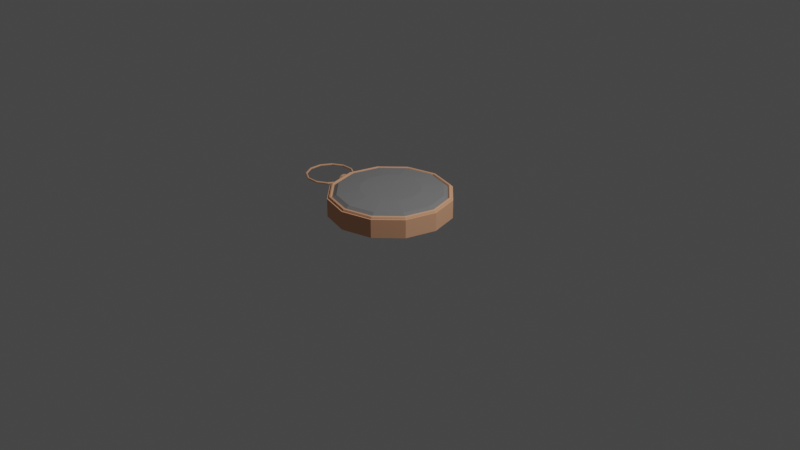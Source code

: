 # Source: Compass.blend  (saved by Blender 3.0.42; exported with 4.5.12 LTS)
import bpy
from mathutils import Matrix  # noqa: F401  (used for matrix-valued properties, if any)

bpy.ops.wm.read_factory_settings(use_empty=True)
scene = bpy.context.scene
scene.name = 'Scene'

# ---- collections
col_collection = bpy.data.collections.new('Collection'); scene.collection.children.link(col_collection)
col_compass = bpy.data.collections.new('Compass'); col_collection.children.link(col_compass)

# ---- materials (node trees are filled in below, after node groups)
mat_brass = bpy.data.materials.new('Brass')
mat_brass.alpha_threshold = 0.0
mat_brass.use_transparent_shadow = False
mat_brass.diffuse_color = (0.8, 0.4208, 0.2511, 1.0)
mat_brass.metallic = 0.5
mat_brass.line_color = (0.0, 0.0, 0.0, 1.0)
mat_inside = bpy.data.materials.new('Inside')
mat_inside.use_transparent_shadow = False
mat_inside.diffuse_color = (0.8, 0.7101, 0.5795, 1.0)
mat_middle = bpy.data.materials.new('Middle')
mat_middle.use_transparent_shadow = False
mat_middle.diffuse_color = (0.0, 0.0, 0.0, 1.0)
mat_redarrow = bpy.data.materials.new('RedArrow')
mat_redarrow.use_transparent_shadow = False
mat_redarrow.diffuse_color = (1.0, 0.0, 0.0, 1.0)
mat_redarrow.roughness = 0.5
mat_black = bpy.data.materials.new('Black')
mat_black.use_transparent_shadow = False
mat_black.diffuse_color = (0.0, 0.0, 0.0, 1.0)
mat_glass = bpy.data.materials.new('Glass')
mat_glass.use_transparent_shadow = False
mat_glass.diffuse_color = (0.233, 0.233, 0.233, 0.3)
mat_glass.roughness = 0.0
mat_glass.metallic = 1.0

# ---- node groups
ng_auto_smooth = bpy.data.node_groups.new('Auto Smooth', 'GeometryNodeTree')
_s = ng_auto_smooth.interface.new_socket(name='Geometry', in_out='OUTPUT', socket_type='NodeSocketGeometry')
_s = ng_auto_smooth.interface.new_socket(name='Geometry', in_out='INPUT', socket_type='NodeSocketGeometry')
_s = ng_auto_smooth.interface.new_socket(name='Angle', in_out='INPUT', socket_type='NodeSocketFloat')
_s.subtype = 'ANGLE'
_s.min_value = 0.0
_s.max_value = 3.142
ng_auto_smooth.is_modifier = True
_N = ng_auto_smooth.nodes; _L = ng_auto_smooth.links
n0 = _N.new('NodeGroupOutput'); n0.name = 'Group Output'; n0.location = (480, -100)
n1 = _N.new('NodeGroupInput'); n1.name = 'Group Input'; n1.location = (-420, -300)
n2 = _N.new('NodeGroupInput'); n2.name = 'Group Input.001'; n2.location = (-60, -100)
n3 = _N.new('GeometryNodeSetShadeSmooth'); n3.name = 'Set Shade Smooth'; n3.location = (120, -100)
n3.domain = 'EDGE'
n4 = _N.new('GeometryNodeSetShadeSmooth'); n4.name = 'Set Shade Smooth.001'; n4.location = (300, -100)
n5 = _N.new('GeometryNodeInputMeshEdgeAngle'); n5.name = 'Edge Angle'; n5.location = (-420, -220)
n6 = _N.new('GeometryNodeInputEdgeSmooth'); n6.name = 'Is Edge Smooth'; n6.location = (-60, -160)
n7 = _N.new('GeometryNodeInputShadeSmooth'); n7.name = 'Is Face Smooth'; n7.location = (-240, -340)
n8 = _N.new('FunctionNodeBooleanMath'); n8.name = 'Boolean Math'; n8.location = (-60, -220)
n9 = _N.new('FunctionNodeCompare'); n9.name = 'Compare'; n9.location = (-240, -180)
n9.operation = 'LESS_EQUAL'
_L.new(n5.outputs[0], n9.inputs[0])
_L.new(n4.outputs[0], n0.inputs[0])
_L.new(n1.outputs[1], n9.inputs[1])
_L.new(n9.outputs[0], n8.inputs[0])
_L.new(n7.outputs[0], n8.inputs[1])
_L.new(n2.outputs[0], n3.inputs[0])
_L.new(n6.outputs[0], n3.inputs[1])
_L.new(n3.outputs[0], n4.inputs[0])
_L.new(n8.outputs[0], n3.inputs[2])
n0.is_active_output = True

# ---- material node trees

# ---- world
world_world = bpy.data.worlds.new('World'); scene.world = world_world
world_world.use_nodes = True; world_world.node_tree.nodes.clear()
_N = world_world.node_tree.nodes; _L = world_world.node_tree.links
n0 = _N.new('ShaderNodeOutputWorld'); n0.name = 'World Output'; n0.location = (300, 300)
n1 = _N.new('ShaderNodeBackground'); n1.name = 'Background'; n1.location = (10, 300)
n1.inputs[0].default_value = (0.05088, 0.05088, 0.05088, 1.0)
_L.new(n1.outputs[0], n0.inputs[0])
n0.is_active_output = True
world_world.color = (0.05088, 0.05088, 0.05088)
world_world.use_sun_shadow = False
world_world.sun_shadow_jitter_overblur = 0.0

# ---- cameras
cam_camera = bpy.data.cameras.new('Camera')
cam_camera.clip_end = 100.0
cam_camera.ortho_scale = 7.314

# ---- lights
light_light = bpy.data.lights.new('Light', 'POINT')
light_light.transmission_factor = 0.0
light_light.energy = 1000.0
light_light.shadow_soft_size = 0.1
light_light.shadow_maximum_resolution = 0.006
light_light.use_absolute_resolution = True

# ---- meshes
me_cube = bpy.data.meshes.new('Cube')
me_cube.from_pydata([(-0.7764, 0.4482, 0.0), (-1.0, 1.192e-08, 0.0), (-0.7764, -0.4482, 0.0), (-0.4482, -0.7764, 0.0), (-8.263e-08, -0.8965, 0.0), (0.4482, -0.7764, 0.0), (0.7764, -0.4482, 0.0), (0.8965, -3.892e-08, 0.0), (0.7764, 0.4482, 0.0), (0.4482, 0.7764, 0.0), (3.194e-09, 0.8965, 0.0), (-0.4482, 0.7764, 0.0), (-8.742e-08, -1.0, 0.3), (0.5, -0.866, 0.3), (0.866, -0.5, 0.3), (1.0, -4.371e-08, 0.3), (0.866, 0.5, 0.3), (0.5, 0.866, 0.3), (0.0, 1.0, 0.3), (-0.5, -0.866, 0.3), (-0.866, -0.5, 0.3), (-1.0, 1.192e-08, 0.3), (-0.866, 0.5, 0.3), (-0.5, 0.866, 0.3), (-2.893e-08, -0.04196, 0.3), (0.02098, -0.03634, 0.3), (0.03634, -0.02098, 0.3), (0.04196, 2.114e-09, 0.3), (0.03634, 0.02098, 0.3), (0.02098, 0.03634, 0.3), (2.977e-08, 0.04196, 0.3), (-0.02098, -0.03634, 0.3), (-0.03634, -0.02098, 0.3), (-0.04196, 2.644e-08, 0.3), (-0.03634, 0.02098, 0.3), (-0.02098, 0.03634, 0.3), (-8.659e-08, -0.9763, 0.3), (0.4882, -0.8455, 0.3), (0.8455, -0.4882, 0.3), (0.9763, -4.113e-08, 0.3), (0.8455, 0.4882, 0.3), (0.4882, 0.8455, 0.3), (1.778e-09, 0.9763, 0.3), (-0.4882, -0.8455, 0.3), (-0.8455, -0.4882, 0.3), (-0.9763, 1.287e-08, 0.3), (-0.8455, 0.4882, 0.3), (-0.4882, 0.8455, 0.3), (-8.467e-08, -0.9453, 0.3395), (-8.659e-08, -0.9763, 0.3095), (-8.597e-08, -0.9672, 0.3307), (0.4882, -0.8455, 0.3095), (0.4726, -0.8186, 0.3395), (0.4836, -0.8376, 0.3307), (0.8455, -0.4882, 0.3095), (0.8186, -0.4726, 0.3395), (0.8376, -0.4836, 0.3307), (0.9763, -4.113e-08, 0.3095), (0.9453, -3.969e-08, 0.3395), (0.9672, -4.069e-08, 0.3307), (0.8455, 0.4882, 0.3095), (0.8186, 0.4726, 0.3395), (0.8376, 0.4836, 0.3307), (0.4882, 0.8455, 0.3095), (0.4726, 0.8186, 0.3395), (0.4836, 0.8376, 0.3307), (1.778e-09, 0.9763, 0.3095), (2.258e-09, 0.9453, 0.3395), (1.863e-09, 0.9672, 0.3307), (-0.4726, -0.8186, 0.3395), (-0.4882, -0.8455, 0.3095), (-0.4836, -0.8376, 0.3307), (-0.8186, -0.4726, 0.3395), (-0.8455, -0.4882, 0.3095), (-0.8376, -0.4836, 0.3307), (-0.9453, 1.287e-08, 0.3395), (-0.9763, 1.287e-08, 0.3095), (-0.9672, 1.292e-08, 0.3307), (-0.8186, 0.4726, 0.3395), (-0.8455, 0.4882, 0.3095), (-0.8376, 0.4836, 0.3307), (-0.4726, 0.8186, 0.3395), (-0.4882, 0.8455, 0.3095), (-0.4836, 0.8376, 0.3307), (-5.558e-08, -0.4909, 0.3861), (-8.382e-08, -0.931, 0.3307), (0.2455, -0.4251, 0.3861), (0.4655, -0.8063, 0.3307), (0.4251, -0.2455, 0.3861), (0.8063, -0.4655, 0.3307), (0.4909, -7.473e-09, 0.3861), (0.931, -3.906e-08, 0.3307), (0.4251, 0.2455, 0.3861), (0.8063, 0.4655, 0.3307), (0.2455, 0.4251, 0.3861), (0.4655, 0.8063, 0.3307), (1.032e-08, 0.4909, 0.3861), (2.445e-09, 0.931, 0.3307), (-0.2455, -0.4251, 0.3861), (-0.4655, -0.8063, 0.3307), (-0.4251, -0.2455, 0.3861), (-0.8063, -0.4655, 0.3307), (-0.4909, 1.846e-08, 0.3861), (-0.931, 1.292e-08, 0.3307), (-0.4251, 0.2455, 0.3861), (-0.8063, 0.4655, 0.3307), (-0.2455, 0.4251, 0.3861), (-0.4655, 0.8063, 0.3307), (-0.866, -0.5, 0.2), (-0.866, -0.5, 0.1), (-0.8107, -0.3202, 0.0), (-0.9777, -0.08333, 0.0), (-0.9777, -0.08333, 0.3), (-0.9107, -0.3333, 0.3), (-0.9777, 0.08333, 0.0), (-0.8107, 0.3202, 0.0), (-0.9107, 0.3333, 0.3), (-0.9777, 0.08333, 0.3), (-0.866, 0.5, 0.2), (-0.866, 0.5, 0.1), (-1.05, 1.92e-08, 0.074), (-1.05, 0.038, 0.08418), (-1.05, 0.06582, 0.112), (-1.05, 0.038, 0.2158), (-1.05, 0.06582, 0.188), (-1.05, 0.076, 0.15), (-1.05, -0.038, 0.08418), (-1.05, -0.038, 0.2158), (-1.05, 1.034e-08, 0.226), (-1.05, -0.076, 0.15), (-1.05, -0.06582, 0.112), (-1.05, -0.06582, 0.188), (-1.05, 2.004e-08, 0.0512), (-1.05, 0.0494, 0.06444), (-1.05, 0.08556, 0.1006), (-1.05, 0.0494, 0.2356), (-1.05, 0.08556, 0.1994), (-1.05, 0.0988, 0.15), (-1.05, -0.0494, 0.06444), (-1.05, -0.0494, 0.2356), (-1.05, 8.52e-09, 0.2488), (-1.05, -0.0988, 0.15), (-1.05, -0.08556, 0.1006), (-1.05, -0.08556, 0.1994), (-1.157, 1.363e-08, 0.15), (-1.157, -0.04585, 0.15), (-1.157, 0.04585, 0.15), (-1.157, 1.783e-08, 0.08529), (-1.128, 2.004e-08, 0.0512), (-1.149, 1.932e-08, 0.06118), (-1.128, 0.0494, 0.06444), (-1.157, 0.048, 0.09829), (-1.149, 0.04899, 0.07435), (-1.157, 0.05675, 0.1073), (-1.128, 0.08556, 0.1006), (-1.149, 0.07712, 0.1026), (-1.157, 0.048, 0.2017), (-1.128, 0.0494, 0.2356), (-1.149, 0.04899, 0.2256), (-1.157, 0.05675, 0.1927), (-1.128, 0.08556, 0.1994), (-1.149, 0.07712, 0.1974), (-1.157, 0.06819, 0.15), (-1.128, 0.0988, 0.15), (-1.149, 0.08983, 0.15), (-1.128, -0.0494, 0.06444), (-1.157, -0.048, 0.09829), (-1.149, -0.04899, 0.07435), (-1.157, -0.048, 0.2017), (-1.128, -0.0494, 0.2356), (-1.149, -0.04899, 0.2256), (-1.128, 8.52e-09, 0.2488), (-1.157, 1.028e-08, 0.2147), (-1.149, 9.022e-09, 0.2388), (-1.128, -0.0988, 0.15), (-1.157, -0.06819, 0.15), (-1.149, -0.08983, 0.15), (-1.157, -0.05675, 0.1073), (-1.128, -0.08556, 0.1006), (-1.149, -0.07712, 0.1026), (-1.157, -0.05675, 0.1927), (-1.128, -0.08556, 0.1994), (-1.149, -0.07712, 0.1974), (-1.05, -0.09439, 0.1335), (-1.05, -0.08997, 0.1171), (-1.05, -0.08997, 0.1829), (-1.05, -0.09439, 0.1665), (-1.128, -0.08997, 0.1171), (-1.128, -0.09439, 0.1335), (-1.128, -0.09439, 0.1665), (-1.128, -0.08997, 0.1829), (-1.076, -0.08556, 0.1006), (-1.102, -0.08556, 0.1006), (-1.102, -0.08556, 0.1994), (-1.076, -0.08556, 0.1994), (-1.072, -0.0988, 0.15), (-1.106, -0.0988, 0.15), (-1.08, -0.09586, 0.1353), (-1.097, -0.09586, 0.1353), (-1.08, -0.09586, 0.1647), (-1.097, -0.09586, 0.1647), (-1.05, 0.09439, 0.1335), (-1.05, 0.08997, 0.1171), (-1.05, 0.08997, 0.1829), (-1.05, 0.09439, 0.1665), (-1.128, 0.09439, 0.1335), (-1.128, 0.08997, 0.1171), (-1.128, 0.08997, 0.1829), (-1.128, 0.09439, 0.1665), (-1.102, 0.08556, 0.1006), (-1.076, 0.08556, 0.1006), (-1.106, 0.0988, 0.15), (-1.072, 0.0988, 0.15), (-1.076, 0.08556, 0.1994), (-1.102, 0.08556, 0.1994), (-1.089, -0.09586, 0.133), (-1.08, 0.09586, 0.1647), (-1.097, 0.09586, 0.1647), (-1.08, 0.09586, 0.1353), (-1.097, 0.09586, 0.1353), (-1.074, -0.09659, 0.1415), (-1.104, -0.09659, 0.1415), (-1.089, -0.09586, 0.167), (-1.074, -0.09659, 0.1585), (-1.104, -0.09659, 0.1585), (-1.089, 0.09586, 0.167), (-1.074, 0.09659, 0.1585), (-1.104, 0.09659, 0.1585), (-1.089, 0.09586, 0.133), (-1.074, 0.09659, 0.1415), (-1.104, 0.09659, 0.1415), (-8.323e-08, -0.9219, 0.3), (0.461, -0.7984, 0.3), (0.7984, -0.461, 0.3), (0.9219, -3.861e-08, 0.3), (0.7984, 0.461, 0.3), (0.461, 0.7984, 0.3), (2.617e-09, 0.9219, 0.3), (-0.461, -0.7984, 0.3), (-0.7984, -0.461, 0.3), (-0.9219, 1.287e-08, 0.3), (-0.7984, 0.461, 0.3), (-0.461, 0.7984, 0.3), (0.04196, 2.114e-09, 0.3395), (-0.04196, 2.644e-08, 0.3395), (-2.893e-08, -0.04196, 0.3395), (2.977e-08, 0.04196, 0.3395), (-0.02098, -0.03634, 0.3395), (0.02098, 0.03634, 0.3395), (-0.03634, -0.02098, 0.3395), (0.03634, 0.02098, 0.3395), (0.02098, -0.03634, 0.3395), (-0.02098, 0.03634, 0.3395), (0.03634, -0.02098, 0.3395), (-0.03634, 0.02098, 0.3395), (-0.03634, -0.02098, 0.3264), (-0.03634, -0.02098, 0.3132), (0.02098, -0.03634, 0.3132), (0.02098, -0.03634, 0.3264), (-0.02098, 0.03634, 0.3264), (-0.02098, 0.03634, 0.3132), (0.03634, 0.02098, 0.3132), (0.03634, 0.02098, 0.3264), (-0.02098, -0.03634, 0.3264), (-0.02098, -0.03634, 0.3132), (-2.893e-08, -0.04196, 0.3132), (-2.893e-08, -0.04196, 0.3264), (-0.03634, 0.02098, 0.3264), (-0.03634, 0.02098, 0.3132), (-0.04196, 2.644e-08, 0.3132), (-0.04196, 2.644e-08, 0.3264), (0.03634, -0.02098, 0.3264), (0.03634, -0.02098, 0.3132), (0.04196, 2.114e-09, 0.3132), (0.04196, 2.114e-09, 0.3264), (0.02098, 0.03634, 0.3264), (0.02098, 0.03634, 0.3132), (2.977e-08, 0.04196, 0.3132), (2.977e-08, 0.04196, 0.3264), (0.03634, -0.02098, 0.3395), (-2.893e-08, -0.04196, 0.3395), (-0.03634, -0.02098, 0.3395), (-0.02098, 0.03634, 0.3395), (0.02098, -0.03634, 0.3395), (0.02098, 0.03634, 0.3395), (-0.04196, 2.644e-08, 0.3395), (0.03634, 0.02098, 0.3395), (-0.02098, -0.03634, 0.3395), (0.04196, 2.114e-09, 0.3395), (-2.98e-07, -1.287e-08, 0.3395), (2.977e-08, 0.04196, 0.3395), (-0.03634, 0.02098, 0.3395), (-0.01817, 0.01049, 0.3395), (0.01817, -0.01049, 0.3395), (-0.01049, 0.01817, 0.3395), (0.01049, -0.01817, 0.3395), (0.01817, 0.01049, 0.3395), (-0.01817, -0.01049, 0.3395), (0.01049, 0.01817, 0.3395), (-0.01049, -0.01817, 0.3395), (-1.341e-07, 0.02098, 0.3395), (-1.635e-07, -0.02098, 0.3395), (-0.02098, 6.784e-09, 0.3395), (0.02098, -5.38e-09, 0.3395), (0.2813, -0.4873, 0.3), (-6.547e-08, -0.5627, 0.3), (0.4873, -0.2813, 0.3), (0.5627, -2.089e-08, 0.3), (0.4873, 0.2813, 0.3), (0.2813, 0.4873, 0.3), (1.89e-08, 0.5627, 0.3), (-0.2813, -0.4873, 0.3), (-0.4873, -0.2813, 0.3), (-0.5627, 2.336e-08, 0.3), (-0.4873, 0.2813, 0.3), (-0.2813, 0.4873, 0.3), (-6.377e-08, -0.5696, 0.3), (-7.435e-08, -0.7423, 0.3), (-8.309e-08, -0.8678, 0.3), (-8.155e-08, -0.8776, 0.3), (-0.2848, -0.4933, 0.3), (-0.3667, -0.6351, 0.3), (-0.3711, -0.6428, 0.3), (-0.4339, -0.7516, 0.3), (-0.4388, -0.76, 0.3), (-0.4933, -0.2848, 0.3), (-0.6351, -0.3667, 0.3), (-0.6428, -0.3711, 0.3), (-0.7516, -0.4339, 0.3), (-0.76, -0.4388, 0.3), (-0.5696, 2.02e-08, 0.3), (-0.7423, 1.811e-08, 0.3), (-0.8678, 1.852e-08, 0.3), (-0.8776, 1.515e-08, 0.3), (-0.4933, 0.2848, 0.3), (-0.6351, 0.3667, 0.3), (-0.6428, 0.3711, 0.3), (-0.7516, 0.4339, 0.3), (-0.76, 0.4388, 0.3), (-0.2848, 0.4933, 0.3), (-0.3667, 0.6351, 0.3), (-0.3711, 0.6428, 0.3), (-0.4339, 0.7516, 0.3), (-0.4388, 0.76, 0.3), (0.4388, -0.76, 0.3), (0.4339, -0.7516, 0.3), (0.3711, -0.6428, 0.3), (0.3667, -0.6351, 0.3), (0.2848, -0.4933, 0.3), (0.76, -0.4388, 0.3), (0.7516, -0.4339, 0.3), (0.6428, -0.3711, 0.3), (0.6351, -0.3667, 0.3), (0.4933, -0.2848, 0.3), (0.8776, -3.603e-08, 0.3), (0.8678, -3.457e-08, 0.3), (0.7423, -2.975e-08, 0.3), (0.5696, -2.139e-08, 0.3), (0.76, 0.4388, 0.3), (0.7516, 0.4339, 0.3), (0.6428, 0.3711, 0.3), (0.6351, 0.3667, 0.3), (0.4933, 0.2848, 0.3), (0.4388, 0.76, 0.3), (0.4339, 0.7516, 0.3), (0.3711, 0.6428, 0.3), (0.3667, 0.6351, 0.3), (0.2848, 0.4933, 0.3), (5.599e-09, 0.8776, 0.3), (9.259e-09, 0.8678, 0.3), (1.076e-08, 0.7423, 0.3), (1.366e-08, 0.5696, 0.3), (-0.02088, -0.793, 0.3), (0.02086, -0.793, 0.3), (-1.777e-05, -0.781, 0.3), (0.02088, -0.8171, 0.3), (-0.02086, -0.8171, 0.3), (1.762e-05, -0.8292, 0.3), (-0.793, 0.02086, 0.3), (-0.793, -0.02088, 0.3), (-0.781, -1.767e-05, 0.3), (-0.8171, -0.02086, 0.3), (-0.8171, 0.02088, 0.3), (-0.8292, 1.771e-05, 0.3), (0.8171, 0.02088, 0.3), (0.8171, -0.02086, 0.3), (0.8292, 1.77e-05, 0.3), (0.793, -0.02088, 0.3), (0.793, 0.02086, 0.3), (0.781, -1.769e-05, 0.3), (-0.02086, 0.8171, 0.3), (0.02088, 0.8171, 0.3), (1.77e-05, 0.8292, 0.3), (0.02086, 0.793, 0.3), (-0.02088, 0.793, 0.3), (-1.76e-05, 0.781, 0.3), (-0.5607, -0.03321, 0.3), (-0.5534, -0.03462, 0.3), (-0.03462, 0.5534, 0.3), (-0.03321, 0.5607, 0.3), (0.5534, 0.03462, 0.3), (0.5607, 0.03321, 0.3), (0.03462, -0.5534, 0.3), (0.03321, -0.5607, 0.3), (-0.1445, 0.1445, 0.3), (-0.02866, 0.02866, 0.3), (-0.1445, -0.1445, 0.3), (-0.02866, -0.02866, 0.3), (0.02866, -0.02866, 0.3), (0.1445, -0.1445, 0.3), (0.1445, 0.1445, 0.3), (0.02866, 0.02866, 0.3), (-7.675e-08, -0.7281, 0.3), (-0.001074, -0.7331, 0.3), (-7.686e-08, -0.7344, 0.3), (0.0009658, -0.7331, 0.3), (0.0001888, -0.7324, 0.3), (-0.7281, 2.095e-08, 0.3), (-0.7331, 0.001074, 0.3), (-0.7344, 2.065e-08, 0.3), (-0.7331, -0.0009659, 0.3), (-0.7324, -0.0001889, 0.3), (0.7281, -2.892e-08, 0.3), (0.7331, -0.001074, 0.3), (0.7344, -2.923e-08, 0.3), (0.7331, 0.0009659, 0.3), (0.7324, 0.0001888, 0.3), (1.401e-08, 0.7281, 0.3), (0.001074, 0.7331, 0.3), (1.366e-08, 0.7344, 0.3), (-0.0009659, 0.7331, 0.3), (-0.0001889, 0.7324, 0.3), (0.107, -0.1854, 0.3), (0.1065, -0.1825, 0.3), (0.1053, -0.1824, 0.3), (0.1056, -0.1842, 0.3), (0.1846, -0.1066, 0.3), (0.1819, -0.105, 0.3), (0.1826, -0.1065, 0.3), (0.1838, -0.1066, 0.3), (0.1854, 0.107, 0.3), (0.1825, 0.1065, 0.3), (0.1824, 0.1053, 0.3), (0.1842, 0.1056, 0.3), (0.1066, 0.1846, 0.3), (0.105, 0.1819, 0.3), (0.1065, 0.1826, 0.3), (0.1066, 0.1838, 0.3), (-0.1066, -0.1846, 0.3), (-0.105, -0.1819, 0.3), (-0.1065, -0.1826, 0.3), (-0.1066, -0.1838, 0.3), (-0.1854, -0.107, 0.3), (-0.1825, -0.1065, 0.3), (-0.1824, -0.1053, 0.3), (-0.1842, -0.1056, 0.3), (-0.1846, 0.1066, 0.3), (-0.1819, 0.105, 0.3), (-0.1826, 0.1065, 0.3), (-0.1838, 0.1066, 0.3), (-0.107, 0.1854, 0.3), (-0.1065, 0.1825, 0.3), (-0.1053, 0.1824, 0.3), (-0.1056, 0.1842, 0.3), (-0.5537, 0.03355, 0.3), (-0.5531, 0.03569, 0.3), (-0.5544, 0.03443, 0.3), (-0.5604, 0.03428, 0.3), (-0.561, 0.03213, 0.3), (-0.5597, 0.0334, 0.3), (0.03428, 0.5604, 0.3), (0.03213, 0.561, 0.3), (0.0334, 0.5597, 0.3), (0.03355, 0.5537, 0.3), (0.0357, 0.5531, 0.3), (0.03443, 0.5544, 0.3), (0.5537, -0.03355, 0.3), (0.5531, -0.0357, 0.3), (0.5544, -0.03443, 0.3), (0.5604, -0.03428, 0.3), (0.561, -0.03213, 0.3), (0.5597, -0.0334, 0.3), (-0.03355, -0.5537, 0.3), (-0.0357, -0.5531, 0.3), (-0.03443, -0.5544, 0.3), (-0.03428, -0.5604, 0.3), (-0.03213, -0.561, 0.3), (-0.0334, -0.5597, 0.3), (0.3799, -0.3799, 0.3), (0.3836, -0.385, 0.3), (0.385, -0.3836, 0.3), (0.3837, -0.3835, 0.3), (-0.3799, 0.3799, 0.3), (-0.3836, 0.385, 0.3), (-0.385, 0.3836, 0.3), (-0.3837, 0.3835, 0.3), (0.3799, 0.3799, 0.3), (0.385, 0.3836, 0.3), (0.3836, 0.385, 0.3), (0.3835, 0.3837, 0.3), (-0.3799, -0.3799, 0.3), (-0.385, -0.3836, 0.3), (-0.3836, -0.385, 0.3), (-0.3835, -0.3837, 0.3), (0.461, -0.7984, 0.3095), (-8.323e-08, -0.9219, 0.3095), (0.7984, -0.461, 0.3095), (0.9219, -3.861e-08, 0.3095), (0.7984, 0.461, 0.3095), (2.617e-09, 0.9219, 0.3095), (0.461, 0.7984, 0.3095), (-0.461, -0.7984, 0.3095), (-0.7984, -0.461, 0.3095), (-0.9219, 1.287e-08, 0.3095), (-0.7984, 0.461, 0.3095), (-0.461, 0.7984, 0.3095), (0.4268, -0.7393, 0.3553), (-7.796e-08, -0.8536, 0.3553), (0.7393, -0.4268, 0.3553), (0.8536, -3.545e-08, 0.3553), (0.7393, 0.4268, 0.3553), (4.725e-09, 0.8536, 0.3553), (0.4268, 0.7393, 0.3553), (-0.4268, -0.7393, 0.3553), (-0.7393, -0.4268, 0.3553), (-0.8536, 1.287e-08, 0.3553), (-0.7393, 0.4268, 0.3553), (-0.4268, 0.7393, 0.3553), (-0.9998, 4.52e-05, 0.2312), (-1.005, 1.013e-08, 0.226), (-1.005, 1.944e-08, 0.074), (-0.9998, -4.517e-05, 0.06883), (-0.9902, 0.06591, 0.1121), (-0.984, 0.07004, 0.109), (-0.984, 0.0699, 0.1909), (-0.9901, 0.06585, 0.1879), (-0.9901, -0.06585, 0.1121), (-0.984, -0.0699, 0.1091), (-0.9902, -0.06591, 0.1879), (-0.984, -0.07004, 0.191), (-0.9963, 0.04071, 0.07994), (-1.0, 0.03804, 0.08419), (-0.9963, 0.04071, 0.2201), (-1.0, 0.03804, 0.2158), (-0.9901, 0.076, 0.15), (-0.9851, 0.08117, 0.15), (-0.9963, -0.04071, 0.07994), (-1.0, -0.03804, 0.08423), (-1.0, -0.03804, 0.2158), (-0.9963, -0.04071, 0.2201), (-0.9851, -0.08117, 0.15), (-0.9901, -0.076, 0.15), (-8.742e-08, -1.0, 0.0), (-0.5, -0.866, 0.0), (0.5, -0.866, 0.0), (0.866, -0.5, 0.0), (1.0, -4.371e-08, 0.0), (0.866, 0.5, 0.0), (0.5, 0.866, 0.0), (0.0, 1.0, 0.0), (-0.866, -0.5, 0.0), (-0.9107, 0.3333, 0.0), (-0.866, 0.5, 0.0), (-0.5, 0.866, 0.0), (-0.9107, -0.3333, 0.0), (-8.263e-08, -0.8965, 0.01534), (-0.4482, -0.7764, 0.01534), (0.4482, -0.7764, 0.01534), (0.7764, -0.4482, 0.01534), (0.8965, -3.892e-08, 0.01534), (0.7764, 0.4482, 0.01534), (0.4482, 0.7764, 0.01534), (3.194e-09, 0.8965, 0.01534), (-0.7764, -0.4482, 0.01534), (-0.8107, 0.3202, 0.01534), (-0.7764, 0.4482, 0.01534), (-0.4482, 0.7764, 0.01534), (-0.8107, -0.3202, 0.01534)], [], [(556, 15, 14, 555), (557, 16, 15, 556), (558, 17, 16, 557), (559, 18, 17, 558), (555, 14, 13, 554), (554, 13, 12, 552), (552, 12, 19, 553), (553, 19, 20, 108, 109, 560), (529, 543, 123, 128), (114, 111, 1), (562, 119, 118, 22, 23, 563), (563, 23, 18, 559), (37, 36, 12, 13), (38, 37, 13, 14), (39, 38, 14, 15), (40, 39, 15, 16), (41, 40, 16, 17), (42, 41, 17, 18), (36, 43, 19, 12), (43, 44, 20, 19), (44, 45, 21, 112, 113, 20), (45, 46, 22, 116, 117, 21), (46, 47, 23, 22), (47, 42, 18, 23), (270, 255, 249, 244), (44, 43, 70, 73), (241, 242, 515, 514), (234, 233, 506, 507), (240, 241, 514, 513), (233, 232, 504, 506), (239, 240, 513, 512), (43, 36, 49, 70), (38, 39, 57, 54), (39, 40, 60, 57), (40, 41, 63, 60), (41, 42, 66, 63), (37, 38, 54, 51), (45, 44, 73, 76), (46, 45, 76, 79), (47, 46, 79, 82), (231, 238, 511, 505), (42, 47, 82, 66), (235, 234, 507, 508), (86, 88, 90, 92, 94, 96, 106, 104, 102, 100, 98, 84), (237, 236, 510, 509), (242, 237, 509, 515), (232, 231, 505, 504), (49, 51, 53, 50), (50, 53, 52, 48), (51, 54, 56, 53), (53, 56, 55, 52), (54, 57, 59, 56), (56, 59, 58, 55), (57, 60, 62, 59), (59, 62, 61, 58), (60, 63, 65, 62), (62, 65, 64, 61), (63, 66, 68, 65), (65, 68, 67, 64), (70, 49, 50, 71), (71, 50, 48, 69), (73, 70, 71, 74), (74, 71, 69, 72), (76, 73, 74, 77), (77, 74, 72, 75), (79, 76, 77, 80), (80, 77, 75, 78), (82, 79, 80, 83), (83, 80, 78, 81), (66, 82, 83, 68), (68, 83, 81, 67), (48, 52, 87, 85), (85, 87, 504, 505), (52, 55, 89, 87), (87, 89, 506, 504), (55, 58, 91, 89), (89, 91, 507, 506), (58, 61, 93, 91), (91, 93, 508, 507), (61, 64, 95, 93), (236, 235, 508, 510), (64, 67, 97, 95), (95, 97, 509, 510), (69, 48, 85, 99), (99, 85, 505, 511), (72, 69, 99, 101), (101, 99, 511, 512), (75, 72, 101, 103), (103, 101, 512, 513), (78, 75, 103, 105), (105, 103, 513, 514), (81, 78, 105, 107), (107, 105, 514, 515), (67, 81, 107, 97), (97, 107, 515, 509), (36, 37, 51, 49), (2, 110, 577, 573), (561, 564, 111, 114), (532, 541, 121, 122), (536, 551, 129, 130), (547, 536, 130, 126), (539, 112, 21, 528, 549), (530, 547, 126, 120), (535, 544, 125, 124), (544, 532, 122, 125), (1, 531, 540, 533, 114), (538, 548, 127, 131), (116, 22, 118, 119, 562, 561, 114, 533, 545, 534, 117), (543, 535, 124, 123), (560, 109, 108, 20, 113, 112, 539, 550, 537, 111, 564), (111, 537, 546, 531, 1), (123, 124, 136, 135), (131, 127, 139, 143), (127, 128, 140, 139), (121, 120, 132, 133), (122, 121, 133, 134), (126, 130, 142, 138), (120, 126, 138, 132), (124, 125, 137, 204, 203, 136), (551, 538, 131, 129), (541, 530, 120, 121), (548, 529, 128, 127), (138, 142, 191, 192, 178, 165), (135, 136, 213, 214, 160, 157), (144, 172, 156, 146), (146, 156, 159, 162), (175, 180, 168, 145), (145, 168, 172, 144), (128, 123, 135, 140), (130, 129, 141, 183, 184, 142), (129, 131, 143, 185, 186, 141), (125, 122, 134, 202, 201, 137), (140, 135, 157, 171), (143, 139, 169, 181, 193, 194), (133, 132, 148, 150), (139, 140, 171, 169), (198, 221, 196, 174, 188), (166, 145, 144, 147), (217, 227, 211, 163, 208), (134, 133, 150, 154, 209, 210), (177, 175, 145, 166), (151, 146, 162, 153), (132, 138, 165, 148), (151, 153, 155, 152), (152, 155, 154, 150), (157, 160, 161, 158), (158, 161, 159, 156), (163, 205, 206, 154, 155, 164), (164, 155, 153, 162), (166, 147, 149, 167), (167, 149, 148, 165), (169, 171, 173, 170), (170, 173, 172, 168), (175, 177, 179, 176), (176, 179, 178, 187, 188, 174), (147, 151, 152, 149), (149, 152, 150, 148), (171, 157, 158, 173), (173, 158, 156, 172), (160, 207, 208, 163, 164, 161), (161, 164, 162, 159), (177, 166, 167, 179), (179, 167, 165, 178), (181, 169, 170, 182), (182, 170, 168, 180), (180, 175, 176, 182), (182, 176, 174, 189, 190, 181), (147, 144, 146, 151), (193, 181, 190, 189, 200, 222, 199, 186, 185, 143, 194), (183, 141, 195, 220, 197), (196, 224, 200, 189, 174), (141, 186, 199, 223, 195), (187, 178, 192, 191, 142, 184, 183, 197, 215, 198, 188), (204, 137, 212, 226, 216), (211, 230, 219, 205, 163), (137, 201, 218, 229, 212), (207, 160, 214, 213, 136, 203, 204, 216, 225, 217, 208), (209, 154, 206, 205, 219, 228, 218, 201, 202, 134, 210), (228, 219, 198, 215), (218, 228, 215, 197), (229, 218, 197, 220), (212, 229, 220, 195), (226, 212, 195, 223), (216, 226, 223, 199), (225, 216, 199, 222), (217, 225, 222, 200), (227, 217, 200, 224), (211, 227, 224, 196), (230, 211, 196, 221), (219, 230, 221, 198), (258, 271, 253, 251), (278, 259, 252, 246), (262, 275, 248, 250), (255, 263, 247, 249), (266, 258, 251, 245), (511, 238, 239, 512), (259, 267, 254, 252), (274, 262, 250, 243), (263, 266, 245, 247), (267, 270, 244, 254), (271, 274, 243, 253), (275, 278, 246, 248), (344, 319, 231, 232), (349, 344, 232, 233), (354, 349, 233, 234), (358, 354, 234, 235), (363, 358, 235, 236), (368, 363, 236, 237), (319, 324, 238, 231), (324, 329, 239, 238), (329, 333, 240, 239), (333, 338, 241, 240), (338, 343, 242, 241), (343, 368, 237, 242), (245, 251, 283, 280), (252, 254, 291, 282), (243, 250, 286, 288), (247, 245, 280, 287), (254, 244, 285, 291), (253, 243, 288, 279), (248, 246, 290, 284), (244, 249, 281, 285), (251, 253, 279, 283), (246, 252, 282, 290), (250, 248, 284, 286), (249, 247, 287, 281), (29, 30, 277, 276), (26, 27, 273, 272), (34, 33, 269, 268), (31, 24, 265, 264), (27, 28, 261, 273), (35, 405, 34, 268, 260), (24, 25, 257, 265), (32, 407, 31, 264, 256), (28, 411, 29, 276, 261), (30, 35, 260, 277), (25, 408, 26, 272, 257), (33, 32, 256, 269), (300, 289, 298), (296, 289, 303), (301, 289, 299), (297, 289, 302), (298, 289, 296), (302, 289, 292), (295, 293, 289), (299, 289, 297), (301, 280, 283, 295), (294, 289, 300), (293, 279, 288, 303), (292, 289, 294), (291, 292, 294, 282), (289, 293, 303), (282, 294, 300, 290), (289, 301, 295), (287, 299, 297, 281), (283, 279, 293, 295), (285, 302, 292, 291), (284, 298, 296, 286), (281, 297, 302, 285), (280, 301, 299, 287), (286, 296, 303, 288), (290, 300, 298, 284), (275, 262, 261, 276), (262, 274, 273, 261), (274, 271, 272, 273), (271, 258, 257, 272), (258, 266, 265, 257), (266, 263, 264, 265), (263, 255, 256, 264), (255, 270, 269, 256), (270, 267, 268, 269), (267, 259, 260, 268), (259, 278, 277, 260), (278, 275, 276, 277), (460, 463, 398, 315), (33, 34, 457, 464, 313), (493, 460, 315), (452, 455, 397, 312), (24, 31, 449, 482, 305), (501, 452, 312), (499, 498, 309, 444, 447), (30, 29, 445, 473, 310), (497, 440, 308), (491, 490, 306, 436, 439), (27, 26, 437, 476, 307), (489, 432, 304), (315, 398, 399, 339), (409, 408, 25, 434, 433), (371, 471, 427), (342, 369, 368, 343), (309, 498, 497, 308, 362, 367), (334, 339, 340, 335), (335, 340, 341, 336), (336, 341, 342, 337), (337, 342, 343, 338), (467, 469, 466, 465, 314, 334), (326, 420, 419, 331, 327), (325, 396, 421, 420, 326), (356, 351, 350, 355, 386, 385, 387, 389), (332, 337, 338, 333), (312, 397, 396, 325), (418, 467, 334, 335), (419, 418, 335, 336, 331), (331, 336, 337, 332, 383, 382, 378, 380), (328, 332, 333, 329), (320, 325, 326, 321), (321, 326, 327, 322), (322, 327, 328, 323), (323, 328, 329, 324), (485, 487, 484, 483, 311, 320), (347, 415, 414, 317, 346), (348, 403, 416, 415, 347), (327, 331, 380, 379, 381, 383, 332, 328), (318, 323, 324, 319), (470, 472, 475, 474, 309, 367), (339, 399, 431, 430, 340), (428, 470, 367, 366), (341, 370, 395, 394, 390, 392, 369, 342), (369, 364, 363, 368), (311, 502, 501, 312, 325, 320), (367, 362, 361, 366), (366, 361, 360, 365), (365, 360, 359, 364), (364, 359, 358, 363), (308, 400, 401, 362), (429, 428, 366, 365, 370), (357, 480, 422), (370, 365, 364, 369, 392, 391, 393, 395), (359, 355, 354, 358), (479, 481, 478, 477, 306, 353), (362, 401, 426, 425, 361), (422, 426, 401, 357), (360, 356, 389, 388, 384, 386, 355, 359), (355, 350, 349, 354), (314, 494, 493, 315, 339, 334), (353, 348, 347, 352), (352, 347, 346, 351), (351, 346, 345, 350), (350, 345, 344, 349), (304, 402, 403, 348), (417, 421, 396, 330), (414, 413, 321, 322, 317), (317, 322, 323, 318, 377, 376, 372, 374), (345, 318, 319, 344), (374, 372, 376, 377, 375, 373), (386, 384, 388, 389, 387, 385), (346, 317, 374, 373, 375, 377, 318, 345), (380, 378, 382, 383, 381, 379), (392, 390, 394, 395, 393, 391), (477, 436, 306), (474, 444, 309), (451, 450, 406, 500, 503), (459, 458, 404, 492, 495), (310, 473, 475, 472, 471, 371), (424, 423, 352, 351, 356), (34, 405, 404, 458, 457), (396, 397, 313, 330), (500, 406, 453), (330, 468, 417), (307, 476, 478, 481, 480, 357), (427, 431, 399, 371), (399, 398, 310, 371), (447, 446, 410, 496, 499), (340, 430, 429, 370, 341), (492, 404, 461), (423, 479, 353, 352), (496, 410, 441), (305, 482, 484, 487, 486, 316), (439, 438, 409, 488, 491), (361, 425, 424, 356, 360), (401, 400, 307, 357), (488, 409, 433), (403, 402, 305, 316), (413, 485, 320, 321), (316, 486, 412), (31, 407, 406, 450, 449), (306, 490, 489, 304, 348, 353), (432, 435, 402, 304), (410, 411, 28, 442, 441), (440, 443, 400, 308), (503, 502, 311, 448, 451), (35, 30, 310, 398, 463, 462), (465, 456, 314), (32, 33, 313, 397, 455, 454), (483, 448, 311), (313, 464, 466, 469, 468, 330), (404, 405, 35, 462, 461), (495, 494, 314, 456, 459), (406, 407, 32, 454, 453), (26, 408, 409, 438, 437), (25, 24, 305, 402, 435, 434), (29, 411, 410, 446, 445), (28, 27, 307, 400, 443, 442), (412, 413, 414, 415, 416), (417, 418, 419, 420, 421), (422, 423, 424, 425, 426), (427, 428, 429, 430, 431), (432, 433, 434, 435), (436, 437, 438, 439), (440, 441, 442, 443), (444, 445, 446, 447), (448, 449, 450, 451), (452, 453, 454, 455), (456, 457, 458, 459), (460, 461, 462, 463), (464, 465, 466), (467, 468, 469), (470, 471, 472), (473, 474, 475), (476, 477, 478), (479, 480, 481), (482, 483, 484), (485, 486, 487), (488, 489, 490, 491), (492, 493, 494, 495), (496, 497, 498, 499), (500, 501, 502, 503), (417, 468, 467, 418), (464, 457, 456, 465), (427, 471, 470, 428), (473, 445, 444, 474), (476, 437, 436, 477), (422, 480, 479, 423), (485, 413, 412, 486), (448, 483, 482, 449), (488, 433, 432, 489), (440, 497, 496, 441), (492, 461, 460, 493), (452, 501, 500, 453), (412, 416, 403, 316), (93, 95, 510, 508), (516, 517, 505, 504), (518, 516, 504, 506), (519, 518, 506, 507), (520, 519, 507, 508), (521, 522, 510, 509), (517, 523, 511, 505), (524, 525, 513, 512), (525, 526, 514, 513), (526, 527, 515, 514), (527, 521, 509, 515), (522, 520, 508, 510), (523, 524, 512, 511), (86, 84, 517, 516), (88, 86, 516, 518), (90, 88, 518, 519), (92, 90, 519, 520), (96, 94, 522, 521), (84, 98, 523, 517), (100, 102, 525, 524), (102, 104, 526, 525), (104, 106, 527, 526), (106, 96, 521, 527), (94, 92, 520, 522), (98, 100, 524, 523), (541, 532, 533, 540), (542, 534, 535, 543), (545, 533, 532, 544), (547, 530, 531, 546), (549, 528, 529, 548), (551, 536, 537, 550), (530, 541, 540, 531), (528, 542, 543, 529), (534, 545, 544, 535), (536, 547, 546, 537), (539, 549, 548, 538), (538, 551, 550, 539), (528, 21, 117, 534, 542), (3, 4, 552, 553), (4, 5, 554, 552), (5, 6, 555, 554), (6, 7, 556, 555), (7, 8, 557, 556), (8, 9, 558, 557), (9, 10, 559, 558), (2, 3, 553, 560), (0, 115, 561, 562), (11, 0, 562, 563), (10, 11, 563, 559), (110, 2, 560, 564), (115, 110, 564, 561), (568, 567, 565, 566, 573, 577, 574, 575, 576, 572, 571, 570, 569), (8, 7, 569, 570), (110, 115, 574, 577), (9, 8, 570, 571), (10, 9, 571, 572), (3, 2, 573, 566), (4, 3, 566, 565), (115, 0, 575, 574), (5, 4, 565, 567), (0, 11, 576, 575), (6, 5, 567, 568), (11, 10, 572, 576), (7, 6, 568, 569)])
me_cube.polygons.foreach_set('material_index', [0, 0, 0, 0, 0, 0, 0, 0, 0, 0, 0, 0, 0, 0, 0, 0, 0, 0, 0, 0, 0, 0, 0, 0, 0, 0, 0, 0, 0, 0, 0, 0, 0, 0, 0, 0, 0, 0, 0, 0, 0, 0, 0, 5, 0, 0, 0, 0, 0, 0, 0, 0, 0, 0, 0, 0, 0, 0, 0, 0, 0, 0, 0, 0, 0, 0, 0, 0, 0, 0, 0, 0, 0, 0, 0, 0, 0, 0, 0, 0, 0, 0, 0, 0, 0, 0, 0, 0, 0, 0, 0, 0, 0, 0, 0, 0, 0, 0, 0, 0, 0, 0, 0, 0, 0, 0, 0, 0, 0, 0, 0, 0, 0, 0, 0, 0, 0, 0, 0, 0, 0, 0, 0, 0, 0, 0, 0, 0, 0, 0, 0, 0, 0, 0, 0, 0, 0, 0, 0, 0, 0, 0, 0, 0, 0, 0, 0, 0, 0, 0, 0, 0, 0, 0, 0, 0, 0, 0, 0, 0, 0, 0, 0, 0, 0, 0, 0, 0, 0, 0, 0, 0, 0, 0, 0, 0, 0, 0, 0, 0, 0, 0, 0, 0, 0, 0, 0, 0, 0, 0, 0, 0, 0, 0, 0, 0, 0, 0, 0, 0, 0, 0, 1, 1, 1, 1, 1, 1, 1, 1, 1, 1, 1, 1, 2, 2, 2, 2, 2, 2, 2, 2, 2, 2, 2, 2, 0, 0, 0, 0, 0, 0, 0, 0, 0, 0, 0, 0, 2, 2, 2, 2, 2, 2, 2, 2, 0, 2, 0, 2, 0, 2, 0, 2, 0, 0, 0, 0, 0, 0, 0, 0, 0, 0, 0, 0, 0, 0, 0, 0, 0, 0, 0, 0, 1, 1, 1, 1, 1, 1, 1, 1, 1, 1, 1, 1, 4, 1, 1, 4, 4, 1, 4, 1, 4, 4, 4, 1, 1, 4, 4, 1, 4, 1, 4, 1, 4, 1, 4, 4, 4, 1, 1, 4, 4, 1, 1, 1, 4, 4, 1, 4, 1, 4, 4, 4, 1, 1, 4, 4, 1, 4, 1, 4, 4, 1, 4, 1, 4, 4, 4, 4, 1, 4, 4, 4, 1, 3, 4, 1, 1, 4, 4, 1, 4, 4, 4, 1, 1, 1, 4, 4, 4, 4, 1, 1, 1, 1, 4, 4, 4, 1, 4, 1, 1, 4, 4, 1, 1, 1, 1, 4, 1, 4, 1, 1, 1, 1, 1, 4, 4, 4, 4, 4, 4, 4, 4, 4, 4, 4, 4, 4, 4, 4, 4, 4, 4, 4, 4, 4, 4, 4, 4, 4, 4, 4, 4, 4, 4, 4, 4, 4, 4, 4, 4, 4, 4, 4, 4, 4, 0, 5, 5, 5, 5, 5, 5, 5, 5, 5, 5, 5, 5, 5, 5, 5, 5, 5, 5, 5, 5, 5, 5, 5, 5, 0, 0, 0, 0, 0, 0, 0, 0, 0, 0, 0, 0, 0, 0, 0, 0, 0, 0, 0, 0, 0, 0, 0, 0, 0, 0, 0, 0, 0, 0, 0, 0, 0, 0, 0, 0, 0, 0, 0])
_uv = me_cube.uv_layers.new(name='UVMap')
_uv.uv.foreach_set('vector', [1.0, 0.5, 1.0, 1.0, 0.9167, 1.0, 0.9167, 0.5, 0.9167, 0.5, 0.9167, 1.0, 0.8333, 1.0, 0.8333, 0.5, 0.8333, 0.5, 0.8333, 1.0, 0.75, 1.0, 0.75, 0.5, 0.75, 0.5, 0.75, 1.0, 0.6667, 1.0, 0.6667, 0.5, 0.6667, 0.5, 0.6667, 1.0, 0.5833, 1.0, 0.5833, 0.5, 0.5833, 0.5, 0.5833, 1.0, 0.5, 1.0, 0.5, 0.5, 0.5, 0.5, 0.5, 1.0, 0.4167, 1.0, 0.4167, 0.5, 0.4167, 0.5, 0.4167, 1.0, 0.3333, 1.0, 0.3333, 0.8333, 0.3333, 0.6667, 0.3333, 0.5, 0.25, 0.8333, 0.243, 0.8333, 0.2431, 0.8333, 0.25, 0.8333, 0.5154, 0.27, 0.5154, 0.23, 0.51, 0.25, 0.1667, 0.5, 0.1667, 0.6667, 0.1667, 0.8333, 0.1667, 1.0, 0.08333, 1.0, 0.08333, 0.5, 0.08333, 0.5, 0.08333, 1.0, 7.451e-08, 1.0, 7.451e-08, 0.5, 0.3638, 0.05291, 0.25, 0.02242, 0.25, 0.01, 0.37, 0.04215, 0.4471, 0.1362, 0.3638, 0.05291, 0.37, 0.04215, 0.4578, 0.13, 0.4776, 0.25, 0.4471, 0.1362, 0.4578, 0.13, 0.49, 0.25, 0.4471, 0.3638, 0.4776, 0.25, 0.49, 0.25, 0.4578, 0.37, 0.3638, 0.4471, 0.4471, 0.3638, 0.4578, 0.37, 0.37, 0.4578, 0.25, 0.4776, 0.3638, 0.4471, 0.37, 0.4578, 0.25, 0.49, 0.25, 0.02242, 0.1362, 0.05291, 0.13, 0.04215, 0.25, 0.01, 0.1362, 0.05291, 0.05291, 0.1362, 0.04215, 0.13, 0.13, 0.04215, 0.05291, 0.1362, 0.02242, 0.25, 0.01, 0.25, 0.01536, 0.23, 0.03144, 0.17, 0.04215, 0.13, 0.02242, 0.25, 0.05291, 0.3638, 0.04215, 0.37, 0.03144, 0.33, 0.01536, 0.27, 0.01, 0.25, 0.05291, 0.3638, 0.1362, 0.4471, 0.13, 0.4578, 0.04215, 0.37, 0.1362, 0.4471, 0.25, 0.4776, 0.25, 0.49, 0.13, 0.4578, 0.2402, 0.25, 0.2415, 0.2451, 0.2415, 0.2451, 0.2402, 0.25, 0.05291, 0.1362, 0.1362, 0.05291, 0.1362, 0.05291, 0.05291, 0.1362, 0.06389, 0.3575, 0.1425, 0.4361, 0.1425, 0.4361, 0.06389, 0.3575, 0.4649, 0.25, 0.4361, 0.1425, 0.4361, 0.1425, 0.4649, 0.25, 0.0351, 0.25, 0.06389, 0.3575, 0.06389, 0.3575, 0.0351, 0.25, 0.4361, 0.1425, 0.3575, 0.06389, 0.3575, 0.06389, 0.4361, 0.1425, 0.06389, 0.1425, 0.0351, 0.25, 0.0351, 0.25, 0.06389, 0.1425, 0.1362, 0.05291, 0.25, 0.02242, 0.25, 0.02242, 0.1362, 0.05291, 0.4471, 0.1362, 0.4776, 0.25, 0.4776, 0.25, 0.4471, 0.1362, 0.4776, 0.25, 0.4471, 0.3638, 0.4471, 0.3638, 0.4776, 0.25, 0.4471, 0.3638, 0.3638, 0.4471, 0.3638, 0.4471, 0.4471, 0.3638, 0.3638, 0.4471, 0.25, 0.4776, 0.25, 0.4776, 0.3638, 0.4471, 0.3638, 0.05291, 0.4471, 0.1362, 0.4471, 0.1362, 0.3638, 0.05291, 0.02242, 0.25, 0.05291, 0.1362, 0.05291, 0.1362, 0.02242, 0.25, 0.05291, 0.3638, 0.02242, 0.25, 0.02242, 0.25, 0.05291, 0.3638, 0.1362, 0.4471, 0.05291, 0.3638, 0.05291, 0.3638, 0.1362, 0.4471, 0.25, 0.0351, 0.1425, 0.06389, 0.1425, 0.06389, 0.25, 0.0351, 0.25, 0.4776, 0.1362, 0.4471, 0.1362, 0.4471, 0.25, 0.4776, 0.4361, 0.3575, 0.4649, 0.25, 0.4649, 0.25, 0.4361, 0.3575, 0.0, 0.0, 0.0, 0.0, 0.0, 0.0, 0.0, 0.0, 0.0, 0.0, 0.0, 0.0, 0.0, 0.0, 0.0, 0.0, 0.0, 0.0, 0.0, 0.0, 0.0, 0.0, 0.0, 0.0, 0.25, 0.4649, 0.3575, 0.4361, 0.3575, 0.4361, 0.25, 0.4649, 0.1425, 0.4361, 0.25, 0.4649, 0.25, 0.4649, 0.1425, 0.4361, 0.3575, 0.06389, 0.25, 0.0351, 0.25, 0.0351, 0.3575, 0.06389, 0.25, 0.02242, 0.3638, 0.05291, 0.3637, 0.05304, 0.25, 0.02257, 0.25, 0.02257, 0.3637, 0.05304, 0.3602, 0.05918, 0.25, 0.02966, 0.3638, 0.05291, 0.4471, 0.1362, 0.447, 0.1363, 0.3637, 0.05304, 0.3637, 0.05304, 0.447, 0.1363, 0.4408, 0.1398, 0.3602, 0.05918, 0.4471, 0.1362, 0.4776, 0.25, 0.4774, 0.25, 0.447, 0.1363, 0.447, 0.1363, 0.4774, 0.25, 0.4703, 0.25, 0.4408, 0.1398, 0.4776, 0.25, 0.4471, 0.3638, 0.447, 0.3637, 0.4774, 0.25, 0.4774, 0.25, 0.447, 0.3637, 0.4408, 0.3602, 0.4703, 0.25, 0.4471, 0.3638, 0.3638, 0.4471, 0.3637, 0.447, 0.447, 0.3637, 0.447, 0.3637, 0.3637, 0.447, 0.3602, 0.4408, 0.4408, 0.3602, 0.3638, 0.4471, 0.25, 0.4776, 0.25, 0.4774, 0.3637, 0.447, 0.3637, 0.447, 0.25, 0.4774, 0.25, 0.4703, 0.3602, 0.4408, 0.1362, 0.05291, 0.25, 0.02242, 0.25, 0.02257, 0.1363, 0.05304, 0.1363, 0.05304, 0.25, 0.02257, 0.25, 0.02966, 0.1398, 0.05918, 0.05291, 0.1362, 0.1362, 0.05291, 0.1363, 0.05304, 0.05304, 0.1363, 0.05304, 0.1363, 0.1363, 0.05304, 0.1398, 0.05918, 0.05918, 0.1398, 0.02242, 0.25, 0.05291, 0.1362, 0.05304, 0.1363, 0.02257, 0.25, 0.02257, 0.25, 0.05304, 0.1363, 0.05918, 0.1398, 0.02966, 0.25, 0.05291, 0.3638, 0.02242, 0.25, 0.02257, 0.25, 0.05304, 0.3637, 0.05304, 0.3637, 0.02257, 0.25, 0.02966, 0.25, 0.05918, 0.3602, 0.1362, 0.4471, 0.05291, 0.3638, 0.05304, 0.3637, 0.1363, 0.447, 0.1363, 0.447, 0.05304, 0.3637, 0.05918, 0.3602, 0.1398, 0.4408, 0.25, 0.4776, 0.1362, 0.4471, 0.1363, 0.447, 0.25, 0.4774, 0.25, 0.4774, 0.1363, 0.447, 0.1398, 0.4408, 0.25, 0.4703, 0.25, 0.02786, 0.3611, 0.05762, 0.3575, 0.06389, 0.25, 0.0351, 0.25, 0.0351, 0.3575, 0.06389, 0.3575, 0.06389, 0.25, 0.0351, 0.3611, 0.05762, 0.4424, 0.1389, 0.4361, 0.1425, 0.3575, 0.06389, 0.3575, 0.06389, 0.4361, 0.1425, 0.4361, 0.1425, 0.3575, 0.06389, 0.4424, 0.1389, 0.4721, 0.25, 0.4649, 0.25, 0.4361, 0.1425, 0.4361, 0.1425, 0.4649, 0.25, 0.4649, 0.25, 0.4361, 0.1425, 0.4721, 0.25, 0.4424, 0.3611, 0.4361, 0.3575, 0.4649, 0.25, 0.4649, 0.25, 0.4361, 0.3575, 0.4361, 0.3575, 0.4649, 0.25, 0.4424, 0.3611, 0.3611, 0.4424, 0.3575, 0.4361, 0.4361, 0.3575, 0.3575, 0.4361, 0.4361, 0.3575, 0.4355, 0.3581, 0.3575, 0.4361, 0.3611, 0.4424, 0.25, 0.4721, 0.25, 0.4649, 0.3575, 0.4361, 0.3575, 0.4361, 0.25, 0.4649, 0.25, 0.4649, 0.3575, 0.4361, 0.1389, 0.05762, 0.25, 0.02786, 0.25, 0.0351, 0.1425, 0.06389, 0.1425, 0.06389, 0.25, 0.0351, 0.25, 0.0351, 0.1425, 0.06389, 0.05762, 0.1389, 0.1389, 0.05762, 0.1425, 0.06389, 0.06389, 0.1425, 0.06389, 0.1425, 0.1425, 0.06389, 0.1407, 0.06569, 0.06389, 0.1425, 0.02786, 0.25, 0.05762, 0.1389, 0.06389, 0.1425, 0.0351, 0.25, 0.0351, 0.25, 0.06389, 0.1425, 0.06389, 0.1425, 0.0351, 0.25, 0.05762, 0.3611, 0.02786, 0.25, 0.0351, 0.25, 0.06389, 0.3575, 0.06389, 0.3575, 0.0351, 0.25, 0.0351, 0.25, 0.06389, 0.3575, 0.1389, 0.4424, 0.05762, 0.3611, 0.06389, 0.3575, 0.1425, 0.4361, 0.1425, 0.4361, 0.06389, 0.3575, 0.06389, 0.3575, 0.1425, 0.4361, 0.25, 0.4721, 0.1389, 0.4424, 0.1425, 0.4361, 0.25, 0.4649, 0.25, 0.4649, 0.1425, 0.4361, 0.1425, 0.4361, 0.25, 0.4649, 0.25, 0.02242, 0.3638, 0.05291, 0.3638, 0.05291, 0.25, 0.02242, 0.5637, 0.1424, 0.5554, 0.1732, 0.5554, 0.1732, 0.5637, 0.1424, 0.5314, 0.33, 0.5314, 0.17, 0.5154, 0.23, 0.5154, 0.27, 0.2361, 0.6667, 0.243, 0.6667, 0.2431, 0.6667, 0.2361, 0.6667, 0.2639, 0.6669, 0.2639, 0.75, 0.2639, 0.75, 0.2639, 0.6667, 0.257, 0.6667, 0.2639, 0.6667, 0.2639, 0.6667, 0.2569, 0.6667, 0.2646, 0.8403, 0.2639, 1.0, 0.25, 1.0, 0.25, 0.845, 0.2575, 0.8469, 0.25, 0.6667, 0.257, 0.6667, 0.2569, 0.6667, 0.25, 0.6667, 0.2361, 0.8331, 0.2361, 0.75, 0.2361, 0.75, 0.2361, 0.8333, 0.2361, 0.75, 0.2361, 0.6669, 0.2361, 0.6667, 0.2361, 0.75, 0.25, 0.5, 0.25, 0.655, 0.2425, 0.6531, 0.2354, 0.6597, 0.2361, 0.5, 0.2639, 0.8333, 0.257, 0.8333, 0.2569, 0.8333, 0.2639, 0.8333, 0.1944, 1.0, 0.1667, 1.0, 0.1667, 0.8333, 0.1667, 0.6667, 0.1667, 0.5, 0.1944, 0.5, 0.2361, 0.5, 0.2356, 0.6633, 0.2352, 0.75, 0.2356, 0.8366, 0.2361, 1.0, 0.243, 0.8333, 0.2361, 0.8333, 0.2361, 0.8333, 0.2431, 0.8333, 0.3333, 0.5, 0.3333, 0.6667, 0.3333, 0.8333, 0.3333, 1.0, 0.3056, 1.0, 0.2639, 1.0, 0.2644, 0.8367, 0.2648, 0.75, 0.2644, 0.6634, 0.2639, 0.5, 0.3056, 0.5, 0.2639, 0.5, 0.2646, 0.6599, 0.2575, 0.6531, 0.25, 0.655, 0.25, 0.5, 0.2431, 0.8333, 0.2361, 0.8333, 0.2361, 0.8333, 0.2431, 0.8333, 0.2639, 0.8333, 0.2569, 0.8333, 0.2569, 0.8333, 0.2639, 0.8333, 0.2569, 0.8333, 0.25, 0.8333, 0.25, 0.8333, 0.2569, 0.8333, 0.2431, 0.6667, 0.25, 0.6667, 0.25, 0.6667, 0.2431, 0.6667, 0.2361, 0.6667, 0.2431, 0.6667, 0.2431, 0.6667, 0.2361, 0.6667, 0.2569, 0.6667, 0.2639, 0.6667, 0.2639, 0.6667, 0.2569, 0.6667, 0.25, 0.6667, 0.2569, 0.6667, 0.2569, 0.6667, 0.25, 0.6667, 0.2361, 0.8333, 0.2361, 0.75, 0.2361, 0.75, 0.2361, 0.7778, 0.2361, 0.8056, 0.2361, 0.8333, 0.2639, 0.75, 0.2639, 0.8331, 0.2639, 0.8333, 0.2639, 0.75, 0.243, 0.6667, 0.25, 0.6667, 0.25, 0.6667, 0.2431, 0.6667, 0.257, 0.8333, 0.25, 0.8333, 0.25, 0.8333, 0.2569, 0.8333, 0.2569, 0.6667, 0.2639, 0.6667, 0.2639, 0.6667, 0.2639, 0.6667, 0.2639, 0.6667, 0.2569, 0.6667, 0.2431, 0.8333, 0.2361, 0.8333, 0.2361, 0.8333, 0.2361, 0.8333, 0.2361, 0.8333, 0.2431, 0.8333, 0.25, 0.75, 0.25, 0.8046, 0.2431, 0.8004, 0.2431, 0.75, 0.2431, 0.75, 0.2431, 0.8004, 0.2415, 0.7972, 0.2401, 0.75, 0.2599, 0.75, 0.2585, 0.7972, 0.2569, 0.8004, 0.2569, 0.75, 0.2569, 0.75, 0.2569, 0.8004, 0.25, 0.8046, 0.25, 0.75, 0.25, 0.8333, 0.2431, 0.8333, 0.2431, 0.8333, 0.25, 0.8333, 0.2639, 0.6667, 0.2639, 0.75, 0.2639, 0.75, 0.2639, 0.7222, 0.2639, 0.6944, 0.2639, 0.6667, 0.2639, 0.75, 0.2639, 0.8333, 0.2639, 0.8333, 0.2639, 0.8056, 0.2639, 0.7778, 0.2639, 0.75, 0.2361, 0.75, 0.2361, 0.6667, 0.2361, 0.6667, 0.2361, 0.6944, 0.2361, 0.7222, 0.2361, 0.75, 0.25, 0.8333, 0.2431, 0.8333, 0.2431, 0.8333, 0.25, 0.8333, 0.2639, 0.8333, 0.2569, 0.8333, 0.2569, 0.8333, 0.2639, 0.8333, 0.2639, 0.8333, 0.2639, 0.8333, 0.2431, 0.6667, 0.25, 0.6667, 0.25, 0.6667, 0.2431, 0.6667, 0.2569, 0.8333, 0.25, 0.8333, 0.25, 0.8333, 0.2569, 0.8333, 0.2639, 0.7222, 0.2639, 0.7361, 0.2639, 0.75, 0.2639, 0.75, 0.2639, 0.7222, 0.2569, 0.6996, 0.2569, 0.75, 0.25, 0.75, 0.25, 0.6954, 0.2361, 0.7778, 0.2361, 0.7639, 0.2361, 0.75, 0.2361, 0.75, 0.2361, 0.7778, 0.2361, 0.6667, 0.2431, 0.6667, 0.2431, 0.6667, 0.2361, 0.6667, 0.2361, 0.6667, 0.2361, 0.6667, 0.2585, 0.7028, 0.2599, 0.75, 0.2569, 0.75, 0.2569, 0.6996, 0.2431, 0.6996, 0.2431, 0.75, 0.2401, 0.75, 0.2415, 0.7028, 0.25, 0.6667, 0.2569, 0.6667, 0.2569, 0.6667, 0.25, 0.6667, 0.2431, 0.6996, 0.2415, 0.7028, 0.2364, 0.6667, 0.2426, 0.6667, 0.2426, 0.6667, 0.2364, 0.6667, 0.2361, 0.6667, 0.2431, 0.6667, 0.2431, 0.8333, 0.2361, 0.8333, 0.2364, 0.8333, 0.2426, 0.8333, 0.2426, 0.8333, 0.2364, 0.8333, 0.2415, 0.7972, 0.2431, 0.8004, 0.2361, 0.75, 0.2361, 0.7222, 0.2361, 0.6944, 0.2361, 0.6667, 0.2364, 0.6667, 0.2361, 0.75, 0.2361, 0.75, 0.2364, 0.6667, 0.2415, 0.7028, 0.2401, 0.75, 0.2569, 0.6996, 0.25, 0.6954, 0.25, 0.6667, 0.2574, 0.6667, 0.2574, 0.6667, 0.25, 0.6667, 0.25, 0.6667, 0.2569, 0.6667, 0.2569, 0.8333, 0.25, 0.8333, 0.25, 0.8333, 0.2574, 0.8333, 0.2574, 0.8333, 0.25, 0.8333, 0.25, 0.8046, 0.2569, 0.8004, 0.2599, 0.75, 0.2585, 0.7028, 0.2636, 0.6667, 0.2639, 0.75, 0.2639, 0.75, 0.2636, 0.6667, 0.2639, 0.6667, 0.2639, 0.6944, 0.2639, 0.7222, 0.2639, 0.75, 0.25, 0.6954, 0.2431, 0.6996, 0.2426, 0.6667, 0.25, 0.6667, 0.25, 0.6667, 0.2426, 0.6667, 0.2431, 0.6667, 0.25, 0.6667, 0.25, 0.8333, 0.2431, 0.8333, 0.2426, 0.8333, 0.25, 0.8333, 0.25, 0.8333, 0.2426, 0.8333, 0.2431, 0.8004, 0.25, 0.8046, 0.2361, 0.8333, 0.2361, 0.8056, 0.2361, 0.7778, 0.2361, 0.75, 0.2361, 0.75, 0.2364, 0.8333, 0.2364, 0.8333, 0.2361, 0.75, 0.2401, 0.75, 0.2415, 0.7972, 0.2585, 0.7028, 0.2569, 0.6996, 0.2574, 0.6667, 0.2636, 0.6667, 0.2636, 0.6667, 0.2574, 0.6667, 0.2569, 0.6667, 0.2639, 0.6667, 0.2639, 0.8333, 0.2569, 0.8333, 0.2574, 0.8333, 0.2636, 0.8333, 0.2636, 0.8333, 0.2574, 0.8333, 0.2569, 0.8004, 0.2585, 0.7972, 0.2585, 0.7972, 0.2599, 0.75, 0.2639, 0.75, 0.2636, 0.8333, 0.2636, 0.8333, 0.2639, 0.75, 0.2639, 0.75, 0.2639, 0.7778, 0.2639, 0.8056, 0.2639, 0.8333, 0.25, 0.6954, 0.25, 0.75, 0.2431, 0.75, 0.2431, 0.6996, 0.2639, 0.8333, 0.2639, 0.8333, 0.2639, 0.8056, 0.2639, 0.7778, 0.2639, 0.7778, 0.2639, 0.7778, 0.2639, 0.7778, 0.2639, 0.7778, 0.2639, 0.8056, 0.2639, 0.8333, 0.2639, 0.8333, 0.2639, 0.7222, 0.2639, 0.75, 0.2639, 0.75, 0.2639, 0.7361, 0.2639, 0.7222, 0.2639, 0.75, 0.2639, 0.7639, 0.2639, 0.7778, 0.2639, 0.7778, 0.2639, 0.75, 0.2639, 0.75, 0.2639, 0.7778, 0.2639, 0.7778, 0.2639, 0.7639, 0.2639, 0.75, 0.2639, 0.6944, 0.2639, 0.6667, 0.2639, 0.6667, 0.2639, 0.6667, 0.2639, 0.6667, 0.2639, 0.6944, 0.2639, 0.7222, 0.2639, 0.7222, 0.2639, 0.7222, 0.2639, 0.7222, 0.2639, 0.7222, 0.2361, 0.7778, 0.2361, 0.75, 0.2361, 0.75, 0.2361, 0.7639, 0.2361, 0.7778, 0.2361, 0.75, 0.2361, 0.7361, 0.2361, 0.7222, 0.2361, 0.7222, 0.2361, 0.75, 0.2361, 0.75, 0.2361, 0.7222, 0.2361, 0.7222, 0.2361, 0.7361, 0.2361, 0.75, 0.2361, 0.8056, 0.2361, 0.8333, 0.2361, 0.8333, 0.2361, 0.8333, 0.2361, 0.8333, 0.2361, 0.8056, 0.2361, 0.7778, 0.2361, 0.7778, 0.2361, 0.7778, 0.2361, 0.7778, 0.2361, 0.7778, 0.2361, 0.6667, 0.2361, 0.6667, 0.2361, 0.6944, 0.2361, 0.7222, 0.2361, 0.7222, 0.2361, 0.7222, 0.2361, 0.7222, 0.2361, 0.7222, 0.2361, 0.6944, 0.2361, 0.6667, 0.2361, 0.6667, 0.2361, 0.7222, 0.2361, 0.7222, 0.2639, 0.7222, 0.2639, 0.7222, 0.2361, 0.7222, 0.2361, 0.7222, 0.2639, 0.7222, 0.2639, 0.7222, 0.2361, 0.7361, 0.2361, 0.7222, 0.2639, 0.7222, 0.2639, 0.7361, 0.2361, 0.75, 0.2361, 0.7361, 0.2639, 0.7361, 0.2639, 0.75, 0.2361, 0.7639, 0.2361, 0.75, 0.2639, 0.75, 0.2639, 0.7639, 0.2361, 0.7778, 0.2361, 0.7639, 0.2639, 0.7639, 0.2639, 0.7778, 0.2361, 0.7778, 0.2361, 0.7778, 0.2639, 0.7778, 0.2639, 0.7778, 0.2361, 0.7778, 0.2361, 0.7778, 0.2639, 0.7778, 0.2639, 0.7778, 0.2361, 0.7639, 0.2361, 0.7778, 0.2639, 0.7778, 0.2639, 0.7639, 0.2361, 0.75, 0.2361, 0.7639, 0.2639, 0.7639, 0.2639, 0.75, 0.2361, 0.7361, 0.2361, 0.75, 0.2639, 0.75, 0.2639, 0.7361, 0.2361, 0.7222, 0.2361, 0.7361, 0.2639, 0.7361, 0.2639, 0.7222, 0.2549, 0.2415, 0.2585, 0.2451, 0.2585, 0.2451, 0.2549, 0.2415, 0.25, 0.2598, 0.2451, 0.2585, 0.2451, 0.2585, 0.25, 0.2598, 0.2585, 0.2549, 0.2549, 0.2585, 0.2549, 0.2585, 0.2585, 0.2549, 0.2415, 0.2451, 0.2451, 0.2415, 0.2451, 0.2415, 0.2415, 0.2451, 0.25, 0.2402, 0.2549, 0.2415, 0.2549, 0.2415, 0.25, 0.2402, 0.1407, 0.06569, 0.1425, 0.06389, 0.06389, 0.1425, 0.06389, 0.1425, 0.2451, 0.2585, 0.2415, 0.2549, 0.2415, 0.2549, 0.2451, 0.2585, 0.2598, 0.25, 0.2585, 0.2549, 0.2585, 0.2549, 0.2598, 0.25, 0.2451, 0.2415, 0.25, 0.2402, 0.25, 0.2402, 0.2451, 0.2415, 0.2415, 0.2549, 0.2402, 0.25, 0.2402, 0.25, 0.2415, 0.2549, 0.2585, 0.2451, 0.2598, 0.25, 0.2598, 0.25, 0.2585, 0.2451, 0.2549, 0.2585, 0.25, 0.2598, 0.25, 0.2598, 0.2549, 0.2585, 0.3489, 0.07869, 0.25, 0.05219, 0.25, 0.0351, 0.3575, 0.06389, 0.4213, 0.1511, 0.3489, 0.07869, 0.3575, 0.06389, 0.4361, 0.1425, 0.4478, 0.25, 0.4213, 0.1511, 0.4361, 0.1425, 0.4649, 0.25, 0.4213, 0.3489, 0.4478, 0.25, 0.4649, 0.25, 0.4361, 0.3575, 0.3489, 0.4213, 0.4213, 0.3489, 0.4361, 0.3575, 0.3575, 0.4361, 0.25, 0.4478, 0.3489, 0.4213, 0.3575, 0.4361, 0.25, 0.4649, 0.25, 0.05219, 0.1511, 0.07869, 0.1425, 0.06389, 0.25, 0.0351, 0.1511, 0.07869, 0.07869, 0.1511, 0.06389, 0.1425, 0.1425, 0.06389, 0.07869, 0.1511, 0.05219, 0.25, 0.0351, 0.25, 0.06389, 0.1425, 0.05219, 0.25, 0.07869, 0.3489, 0.06389, 0.3575, 0.0351, 0.25, 0.07869, 0.3489, 0.1511, 0.4213, 0.1425, 0.4361, 0.06389, 0.3575, 0.1511, 0.4213, 0.25, 0.4478, 0.25, 0.4649, 0.1425, 0.4361, 0.25, 0.2402, 0.2549, 0.2415, 0.2549, 0.2415, 0.25, 0.2402, 0.2451, 0.2585, 0.2415, 0.2549, 0.2415, 0.2549, 0.2451, 0.2585, 0.2598, 0.25, 0.2585, 0.2549, 0.2585, 0.2549, 0.2598, 0.25, 0.2451, 0.2415, 0.25, 0.2402, 0.25, 0.2402, 0.2451, 0.2415, 0.2415, 0.2549, 0.2402, 0.25, 0.2402, 0.25, 0.2415, 0.2549, 0.2585, 0.2451, 0.2598, 0.25, 0.2598, 0.25, 0.2585, 0.2451, 0.2549, 0.2585, 0.25, 0.2598, 0.25, 0.2598, 0.2549, 0.2585, 0.2402, 0.25, 0.2415, 0.2451, 0.2415, 0.2451, 0.2402, 0.25, 0.2549, 0.2415, 0.2585, 0.2451, 0.2585, 0.2451, 0.2549, 0.2415, 0.25, 0.2598, 0.2451, 0.2585, 0.2451, 0.2585, 0.25, 0.2598, 0.2585, 0.2549, 0.2549, 0.2585, 0.2549, 0.2585, 0.2585, 0.2549, 0.2415, 0.2451, 0.2451, 0.2415, 0.2451, 0.2415, 0.2415, 0.2451, 0.2549, 0.2585, 0.25, 0.2598, 0.25, 0.2598, 0.2549, 0.2585, 0.2585, 0.2451, 0.2598, 0.25, 0.2598, 0.25, 0.2585, 0.2451, 0.2415, 0.2549, 0.2402, 0.25, 0.2402, 0.25, 0.2415, 0.2549, 0.2451, 0.2415, 0.25, 0.2402, 0.25, 0.2402, 0.2451, 0.2415, 0.2598, 0.25, 0.2585, 0.2549, 0.2585, 0.2549, 0.2598, 0.25, 0.2451, 0.2585, 0.2433, 0.2567, 0.2415, 0.2549, 0.2415, 0.2549, 0.2451, 0.2585, 0.25, 0.2402, 0.2549, 0.2415, 0.2549, 0.2415, 0.25, 0.2402, 0.2415, 0.2451, 0.2433, 0.2433, 0.2451, 0.2415, 0.2451, 0.2415, 0.2415, 0.2451, 0.2585, 0.2549, 0.2567, 0.2567, 0.2549, 0.2585, 0.2549, 0.2585, 0.2585, 0.2549, 0.25, 0.2598, 0.2451, 0.2585, 0.2451, 0.2585, 0.25, 0.2598, 0.2549, 0.2415, 0.2567, 0.2433, 0.2585, 0.2451, 0.2585, 0.2451, 0.2549, 0.2415, 0.2402, 0.25, 0.2415, 0.2451, 0.2415, 0.2451, 0.2402, 0.25, 0.25, 0.2549, 0.25, 0.25, 0.2524, 0.2542, 0.2542, 0.2524, 0.25, 0.25, 0.2549, 0.25, 0.25, 0.2451, 0.25, 0.25, 0.2476, 0.2458, 0.2458, 0.2476, 0.25, 0.25, 0.2451, 0.25, 0.2524, 0.2542, 0.25, 0.25, 0.2542, 0.2524, 0.2451, 0.25, 0.25, 0.25, 0.2458, 0.2524, 0.2524, 0.2458, 0.2542, 0.2476, 0.25, 0.25, 0.2476, 0.2458, 0.25, 0.25, 0.2458, 0.2476, 0.25, 0.2451, 0.25, 0.2402, 0.2549, 0.2415, 0.2524, 0.2458, 0.2476, 0.2542, 0.25, 0.25, 0.25, 0.2549, 0.2542, 0.2476, 0.2585, 0.2451, 0.2598, 0.25, 0.2549, 0.25, 0.2458, 0.2524, 0.25, 0.25, 0.2476, 0.2542, 0.2415, 0.2549, 0.2458, 0.2524, 0.2476, 0.2542, 0.2451, 0.2585, 0.25, 0.25, 0.2542, 0.2476, 0.2549, 0.25, 0.2451, 0.2585, 0.2476, 0.2542, 0.25, 0.2549, 0.25, 0.2598, 0.25, 0.25, 0.25, 0.2451, 0.2524, 0.2458, 0.2451, 0.2415, 0.2476, 0.2458, 0.2458, 0.2476, 0.2415, 0.2451, 0.2549, 0.2415, 0.2585, 0.2451, 0.2542, 0.2476, 0.2524, 0.2458, 0.2402, 0.25, 0.2451, 0.25, 0.2458, 0.2524, 0.2415, 0.2549, 0.2549, 0.2585, 0.2524, 0.2542, 0.2542, 0.2524, 0.2585, 0.2549, 0.2415, 0.2451, 0.2458, 0.2476, 0.2451, 0.25, 0.2402, 0.25, 0.25, 0.2402, 0.25, 0.2451, 0.2476, 0.2458, 0.2451, 0.2415, 0.2585, 0.2549, 0.2542, 0.2524, 0.2549, 0.25, 0.2598, 0.25, 0.25, 0.2598, 0.25, 0.2549, 0.2524, 0.2542, 0.2549, 0.2585, 0.2549, 0.2585, 0.2585, 0.2549, 0.2585, 0.2549, 0.2549, 0.2585, 0.2585, 0.2549, 0.2598, 0.25, 0.2598, 0.25, 0.2585, 0.2549, 0.2598, 0.25, 0.2585, 0.2451, 0.2585, 0.2451, 0.2598, 0.25, 0.2585, 0.2451, 0.2549, 0.2415, 0.2549, 0.2415, 0.2585, 0.2451, 0.2549, 0.2415, 0.25, 0.2402, 0.25, 0.2402, 0.2549, 0.2415, 0.25, 0.2402, 0.2451, 0.2415, 0.2451, 0.2415, 0.25, 0.2402, 0.2451, 0.2415, 0.2415, 0.2451, 0.2415, 0.2451, 0.2451, 0.2415, 0.2415, 0.2451, 0.2402, 0.25, 0.2402, 0.25, 0.2415, 0.2451, 0.2402, 0.25, 0.2415, 0.2549, 0.2415, 0.2549, 0.2402, 0.25, 0.2415, 0.2549, 0.2451, 0.2585, 0.2451, 0.2585, 0.2415, 0.2549, 0.2451, 0.2585, 0.25, 0.2598, 0.25, 0.2598, 0.2451, 0.2585, 0.25, 0.2598, 0.2549, 0.2585, 0.2549, 0.2585, 0.25, 0.2598, 0.2193, 0.3032, 0.2195, 0.303, 0.2431, 0.3605, 0.1938, 0.3473, 0.2402, 0.25, 0.2415, 0.2549, 0.1975, 0.2803, 0.1395, 0.2567, 0.1377, 0.25, 0.1734, 0.3269, 0.2193, 0.3032, 0.1938, 0.3473, 0.1968, 0.2193, 0.197, 0.2195, 0.1395, 0.2431, 0.1527, 0.1938, 0.25, 0.2402, 0.2451, 0.2415, 0.2197, 0.1975, 0.2433, 0.1395, 0.25, 0.1377, 0.1731, 0.1734, 0.1968, 0.2193, 0.1527, 0.1938, 0.3266, 0.3267, 0.3266, 0.3269, 0.3062, 0.3473, 0.2806, 0.3031, 0.2807, 0.303, 0.25, 0.2598, 0.2549, 0.2585, 0.2803, 0.3025, 0.2567, 0.3605, 0.25, 0.3623, 0.3269, 0.3266, 0.3032, 0.2807, 0.3473, 0.3062, 0.3267, 0.1734, 0.3269, 0.1734, 0.3473, 0.1938, 0.3031, 0.2194, 0.303, 0.2193, 0.2598, 0.25, 0.2585, 0.2451, 0.3025, 0.2197, 0.3605, 0.2433, 0.3623, 0.25, 0.3266, 0.1731, 0.2807, 0.1968, 0.3062, 0.1527, 0.1938, 0.3473, 0.2431, 0.3605, 0.2425, 0.3774, 0.1853, 0.3621, 0.2917, 0.2083, 0.2567, 0.2433, 0.2549, 0.2415, 0.2804, 0.1974, 0.2807, 0.1973, 0.25, 0.3794, 0.2573, 0.3775, 0.25, 0.396, 0.1596, 0.4065, 0.25, 0.4307, 0.25, 0.4478, 0.1511, 0.4213, 0.3062, 0.3473, 0.3266, 0.3269, 0.3269, 0.3266, 0.3473, 0.3062, 0.3621, 0.3147, 0.3147, 0.3621, 0.1379, 0.3147, 0.1853, 0.3621, 0.1767, 0.3769, 0.1231, 0.3233, 0.1231, 0.3233, 0.1767, 0.3769, 0.1682, 0.3917, 0.1083, 0.3318, 0.1083, 0.3318, 0.1682, 0.3917, 0.1596, 0.4065, 0.0935, 0.3404, 0.0935, 0.3404, 0.1596, 0.4065, 0.1511, 0.4213, 0.07869, 0.3489, 0.1227, 0.2578, 0.1248, 0.2575, 0.1372, 0.257, 0.1396, 0.2571, 0.1527, 0.3062, 0.1379, 0.3147, 0.1231, 0.1767, 0.1035, 0.2498, 0.1016, 0.25, 0.08638, 0.25, 0.1083, 0.1682, 0.1379, 0.1853, 0.1226, 0.2425, 0.1036, 0.25, 0.1035, 0.2498, 0.1231, 0.1767, 0.4136, 0.25, 0.3917, 0.1682, 0.4065, 0.1596, 0.4307, 0.25, 0.426, 0.25, 0.4249, 0.2485, 0.4192, 0.2485, 0.4183, 0.25, 0.06928, 0.25, 0.0935, 0.3404, 0.07869, 0.3489, 0.05219, 0.25, 0.1527, 0.1938, 0.1395, 0.2431, 0.1226, 0.2425, 0.1379, 0.1853, 0.1035, 0.2502, 0.1227, 0.2578, 0.1379, 0.3147, 0.1231, 0.3233, 0.1016, 0.25, 0.1035, 0.2502, 0.1231, 0.3233, 0.1083, 0.3318, 0.08638, 0.25, 0.08638, 0.25, 0.1083, 0.3318, 0.0935, 0.3404, 0.06928, 0.25, 0.07401, 0.25, 0.07513, 0.2515, 0.08083, 0.2515, 0.08165, 0.25, 0.0935, 0.1596, 0.06928, 0.25, 0.05219, 0.25, 0.07869, 0.1511, 0.1853, 0.1379, 0.1379, 0.1853, 0.1231, 0.1767, 0.1767, 0.1231, 0.1767, 0.1231, 0.1231, 0.1767, 0.1083, 0.1682, 0.1682, 0.1083, 0.1682, 0.1083, 0.1083, 0.1682, 0.0935, 0.1596, 0.1596, 0.0935, 0.1596, 0.0935, 0.0935, 0.1596, 0.07869, 0.1511, 0.1511, 0.07869, 0.2422, 0.1227, 0.2425, 0.1248, 0.243, 0.1372, 0.2429, 0.1396, 0.1938, 0.1527, 0.1853, 0.1379, 0.3233, 0.1231, 0.2502, 0.1035, 0.25, 0.1016, 0.25, 0.08638, 0.3318, 0.1083, 0.3147, 0.1379, 0.2575, 0.1226, 0.25, 0.1036, 0.2502, 0.1035, 0.3233, 0.1231, 0.1083, 0.1682, 0.08638, 0.25, 0.08165, 0.25, 0.08083, 0.2485, 0.07513, 0.2485, 0.07401, 0.25, 0.06928, 0.25, 0.0935, 0.1596, 0.25, 0.06928, 0.1596, 0.0935, 0.1511, 0.07869, 0.25, 0.05219, 0.2578, 0.3773, 0.2575, 0.3752, 0.257, 0.3628, 0.2571, 0.3604, 0.3062, 0.3473, 0.3147, 0.3621, 0.1853, 0.3621, 0.2425, 0.3774, 0.25, 0.3964, 0.2498, 0.3965, 0.1767, 0.3769, 0.2502, 0.3965, 0.2578, 0.3773, 0.3147, 0.3621, 0.3233, 0.3769, 0.1682, 0.3917, 0.25, 0.4136, 0.25, 0.4183, 0.2485, 0.4192, 0.2485, 0.4249, 0.25, 0.426, 0.25, 0.4307, 0.1596, 0.4065, 0.25, 0.4307, 0.3404, 0.4065, 0.3489, 0.4213, 0.25, 0.4478, 0.1938, 0.1527, 0.1734, 0.1731, 0.1731, 0.1734, 0.1527, 0.1938, 0.1379, 0.1853, 0.1853, 0.1379, 0.3147, 0.3621, 0.3621, 0.3147, 0.3769, 0.3233, 0.3233, 0.3769, 0.3233, 0.3769, 0.3769, 0.3233, 0.3917, 0.3318, 0.3318, 0.3917, 0.3318, 0.3917, 0.3917, 0.3318, 0.4065, 0.3404, 0.3404, 0.4065, 0.3404, 0.4065, 0.4065, 0.3404, 0.4213, 0.3489, 0.3489, 0.4213, 0.3473, 0.3062, 0.3605, 0.2569, 0.3774, 0.2575, 0.3621, 0.3147, 0.25, 0.3984, 0.2502, 0.3965, 0.3233, 0.3769, 0.3318, 0.3917, 0.25, 0.4136, 0.3794, 0.25, 0.3775, 0.2427, 0.396, 0.25, 0.25, 0.4136, 0.3318, 0.3917, 0.3404, 0.4065, 0.25, 0.4307, 0.25, 0.426, 0.2515, 0.4249, 0.2515, 0.4192, 0.25, 0.4183, 0.4065, 0.3404, 0.4307, 0.25, 0.4478, 0.25, 0.4213, 0.3489, 0.3773, 0.2422, 0.3752, 0.2425, 0.3628, 0.243, 0.3604, 0.2429, 0.3473, 0.1938, 0.3621, 0.1853, 0.3621, 0.3147, 0.3774, 0.2575, 0.3964, 0.25, 0.3965, 0.2502, 0.3769, 0.3233, 0.396, 0.25, 0.3964, 0.25, 0.3774, 0.2575, 0.3794, 0.25, 0.3917, 0.3318, 0.4136, 0.25, 0.4183, 0.25, 0.4192, 0.2515, 0.4249, 0.2515, 0.426, 0.25, 0.4307, 0.25, 0.4065, 0.3404, 0.4307, 0.25, 0.4065, 0.1596, 0.4213, 0.1511, 0.4478, 0.25, 0.1527, 0.3062, 0.1731, 0.3266, 0.1734, 0.3269, 0.1938, 0.3473, 0.1853, 0.3621, 0.1379, 0.3147, 0.3621, 0.1853, 0.3147, 0.1379, 0.3233, 0.1231, 0.3769, 0.1767, 0.3769, 0.1767, 0.3233, 0.1231, 0.3318, 0.1083, 0.3917, 0.1682, 0.3917, 0.1682, 0.3318, 0.1083, 0.3404, 0.0935, 0.4065, 0.1596, 0.4065, 0.1596, 0.3404, 0.0935, 0.3489, 0.07869, 0.4213, 0.1511, 0.3062, 0.1527, 0.2569, 0.1395, 0.2575, 0.1226, 0.3147, 0.1379, 0.104, 0.25, 0.1036, 0.25, 0.1226, 0.2425, 0.1206, 0.25, 0.25, 0.1016, 0.2498, 0.1035, 0.1767, 0.1231, 0.1682, 0.1083, 0.25, 0.08638, 0.25, 0.08638, 0.1682, 0.1083, 0.1596, 0.0935, 0.25, 0.06928, 0.25, 0.07401, 0.2485, 0.07513, 0.2485, 0.08083, 0.25, 0.08165, 0.3404, 0.0935, 0.25, 0.06928, 0.25, 0.05219, 0.3489, 0.07869, 0.25, 0.08165, 0.2485, 0.08083, 0.2485, 0.07484, 0.25, 0.07401, 0.2515, 0.07513, 0.2515, 0.08053, 0.426, 0.25, 0.4249, 0.2515, 0.4195, 0.2515, 0.4183, 0.25, 0.4192, 0.2485, 0.4252, 0.2485, 0.3318, 0.1083, 0.25, 0.08638, 0.25, 0.08165, 0.2515, 0.08083, 0.2515, 0.07513, 0.25, 0.07401, 0.25, 0.06928, 0.3404, 0.0935, 0.08165, 0.25, 0.08083, 0.2515, 0.07484, 0.2515, 0.07401, 0.25, 0.07513, 0.2485, 0.08053, 0.2485, 0.25, 0.426, 0.2485, 0.4249, 0.2485, 0.4195, 0.25, 0.4183, 0.2515, 0.4192, 0.2515, 0.4252, 0.3604, 0.2429, 0.3031, 0.2194, 0.3473, 0.1938, 0.2571, 0.3604, 0.2806, 0.3031, 0.3062, 0.3473, 0.2193, 0.197, 0.2193, 0.1973, 0.2083, 0.2083, 0.1739, 0.1739, 0.1734, 0.1733, 0.197, 0.2807, 0.1973, 0.2807, 0.2083, 0.2917, 0.1739, 0.3261, 0.1733, 0.3266, 0.25, 0.3623, 0.2567, 0.3605, 0.257, 0.3628, 0.2575, 0.3752, 0.2573, 0.3775, 0.25, 0.3794, 0.3984, 0.25, 0.3965, 0.2498, 0.3769, 0.1767, 0.3917, 0.1682, 0.4136, 0.25, 0.2415, 0.2549, 0.2433, 0.2567, 0.2083, 0.2917, 0.1973, 0.2807, 0.1975, 0.2803, 0.1226, 0.2425, 0.1395, 0.2431, 0.1377, 0.25, 0.1206, 0.25, 0.1739, 0.1739, 0.2083, 0.2083, 0.1973, 0.2193, 0.1206, 0.25, 0.1225, 0.2573, 0.104, 0.25, 0.3623, 0.25, 0.3605, 0.2433, 0.3628, 0.243, 0.3752, 0.2425, 0.3775, 0.2427, 0.3794, 0.25, 0.25, 0.396, 0.25, 0.3964, 0.2425, 0.3774, 0.25, 0.3794, 0.2425, 0.3774, 0.2431, 0.3605, 0.25, 0.3623, 0.25, 0.3794, 0.2807, 0.303, 0.2807, 0.3027, 0.2917, 0.2917, 0.3261, 0.3261, 0.3266, 0.3267, 0.1767, 0.3769, 0.2498, 0.3965, 0.25, 0.3984, 0.25, 0.4136, 0.1682, 0.3917, 0.1739, 0.3261, 0.2083, 0.2917, 0.2193, 0.3027, 0.3965, 0.2498, 0.3773, 0.2422, 0.3621, 0.1853, 0.3769, 0.1767, 0.3261, 0.3261, 0.2917, 0.2917, 0.3027, 0.2807, 0.25, 0.1377, 0.2433, 0.1395, 0.243, 0.1372, 0.2425, 0.1248, 0.2427, 0.1225, 0.25, 0.1206, 0.303, 0.2193, 0.3027, 0.2193, 0.2917, 0.2083, 0.3261, 0.1739, 0.3267, 0.1734, 0.3769, 0.3233, 0.3965, 0.2502, 0.3984, 0.25, 0.4136, 0.25, 0.3917, 0.3318, 0.3774, 0.2575, 0.3605, 0.2569, 0.3623, 0.25, 0.3794, 0.25, 0.3261, 0.1739, 0.2917, 0.2083, 0.2807, 0.1973, 0.2575, 0.1226, 0.2569, 0.1395, 0.25, 0.1377, 0.25, 0.1206, 0.2498, 0.1035, 0.2422, 0.1227, 0.1853, 0.1379, 0.1767, 0.1231, 0.25, 0.1206, 0.2427, 0.1225, 0.25, 0.104, 0.2451, 0.2415, 0.2433, 0.2433, 0.2083, 0.2083, 0.2193, 0.1973, 0.2197, 0.1975, 0.3473, 0.1938, 0.3269, 0.1734, 0.3266, 0.1731, 0.3062, 0.1527, 0.3147, 0.1379, 0.3621, 0.1853, 0.2807, 0.1968, 0.2805, 0.197, 0.2569, 0.1395, 0.3062, 0.1527, 0.2917, 0.2917, 0.2567, 0.2567, 0.2585, 0.2549, 0.3026, 0.2804, 0.3027, 0.2807, 0.3032, 0.2807, 0.303, 0.2805, 0.3605, 0.2569, 0.3473, 0.3062, 0.1734, 0.1733, 0.1734, 0.1731, 0.1938, 0.1527, 0.2194, 0.1969, 0.2193, 0.197, 0.2451, 0.2585, 0.25, 0.2598, 0.25, 0.3623, 0.2431, 0.3605, 0.2195, 0.303, 0.2196, 0.3026, 0.1396, 0.2571, 0.1969, 0.2806, 0.1527, 0.3062, 0.2415, 0.2451, 0.2402, 0.25, 0.1377, 0.25, 0.1395, 0.2431, 0.197, 0.2195, 0.1974, 0.2196, 0.2429, 0.1396, 0.2194, 0.1969, 0.1938, 0.1527, 0.1377, 0.25, 0.1395, 0.2567, 0.1372, 0.257, 0.1248, 0.2575, 0.1225, 0.2573, 0.1206, 0.25, 0.2083, 0.2917, 0.2433, 0.2567, 0.2451, 0.2585, 0.2196, 0.3026, 0.2193, 0.3027, 0.1733, 0.3266, 0.1731, 0.3266, 0.1527, 0.3062, 0.1969, 0.2806, 0.197, 0.2807, 0.2083, 0.2083, 0.2433, 0.2433, 0.2415, 0.2451, 0.1974, 0.2196, 0.1973, 0.2193, 0.2585, 0.2451, 0.2567, 0.2433, 0.2917, 0.2083, 0.3027, 0.2193, 0.3025, 0.2197, 0.2549, 0.2415, 0.25, 0.2402, 0.25, 0.1377, 0.2569, 0.1395, 0.2805, 0.197, 0.2804, 0.1974, 0.2549, 0.2585, 0.2567, 0.2567, 0.2917, 0.2917, 0.2807, 0.3027, 0.2803, 0.3025, 0.2585, 0.2549, 0.2598, 0.25, 0.3623, 0.25, 0.3605, 0.2569, 0.303, 0.2805, 0.3026, 0.2804, 0.25, 0.104, 0.2498, 0.1035, 0.25, 0.1016, 0.2502, 0.1035, 0.25, 0.1036, 0.104, 0.25, 0.1035, 0.2502, 0.1016, 0.25, 0.1035, 0.2498, 0.1036, 0.25, 0.396, 0.25, 0.3965, 0.2498, 0.3984, 0.25, 0.3965, 0.2502, 0.3964, 0.25, 0.25, 0.396, 0.2502, 0.3965, 0.25, 0.3984, 0.2498, 0.3965, 0.25, 0.3964, 0.2807, 0.1968, 0.2807, 0.1973, 0.2804, 0.1974, 0.2805, 0.197, 0.3031, 0.2194, 0.3027, 0.2196, 0.3027, 0.2193, 0.303, 0.2193, 0.3032, 0.2807, 0.3027, 0.2807, 0.3026, 0.2804, 0.303, 0.2805, 0.2806, 0.3031, 0.2804, 0.3027, 0.2807, 0.3027, 0.2807, 0.303, 0.2194, 0.1969, 0.2196, 0.1973, 0.2193, 0.1973, 0.2193, 0.197, 0.1968, 0.2193, 0.1973, 0.2193, 0.1974, 0.2196, 0.197, 0.2195, 0.1969, 0.2806, 0.1973, 0.2804, 0.1973, 0.2807, 0.197, 0.2807, 0.2193, 0.3032, 0.2193, 0.3027, 0.2196, 0.3026, 0.2195, 0.303, 0.1395, 0.2567, 0.1395, 0.2572, 0.1372, 0.257, 0.1227, 0.2578, 0.1225, 0.2573, 0.1248, 0.2575, 0.2578, 0.3773, 0.2573, 0.3775, 0.2575, 0.3752, 0.2567, 0.3605, 0.2572, 0.3605, 0.257, 0.3628, 0.3605, 0.2433, 0.3605, 0.2428, 0.3628, 0.243, 0.3773, 0.2422, 0.3775, 0.2427, 0.3752, 0.2425, 0.2433, 0.1395, 0.2428, 0.1395, 0.243, 0.1372, 0.2422, 0.1227, 0.2427, 0.1225, 0.2425, 0.1248, 0.3261, 0.1739, 0.3265, 0.1731, 0.3269, 0.1734, 0.3267, 0.1734, 0.1739, 0.3261, 0.1735, 0.3269, 0.1731, 0.3266, 0.1733, 0.3266, 0.3261, 0.3261, 0.3269, 0.3265, 0.3266, 0.3269, 0.3266, 0.3267, 0.1739, 0.1739, 0.1731, 0.1735, 0.1734, 0.1731, 0.1734, 0.1733, 0.104, 0.25, 0.1225, 0.2573, 0.1227, 0.2578, 0.1035, 0.2502, 0.1395, 0.2567, 0.1975, 0.2803, 0.1969, 0.2806, 0.1396, 0.2571, 0.25, 0.396, 0.2573, 0.3775, 0.2578, 0.3773, 0.2502, 0.3965, 0.2567, 0.3605, 0.2803, 0.3025, 0.2806, 0.3031, 0.2571, 0.3604, 0.3605, 0.2433, 0.3025, 0.2197, 0.3031, 0.2194, 0.3604, 0.2429, 0.396, 0.25, 0.3775, 0.2427, 0.3773, 0.2422, 0.3965, 0.2498, 0.2422, 0.1227, 0.2498, 0.1035, 0.25, 0.104, 0.2427, 0.1225, 0.2194, 0.1969, 0.2429, 0.1396, 0.2433, 0.1395, 0.2197, 0.1975, 0.3261, 0.1739, 0.2807, 0.1973, 0.2807, 0.1968, 0.3266, 0.1731, 0.3032, 0.2807, 0.3269, 0.3266, 0.3261, 0.3261, 0.3027, 0.2807, 0.1739, 0.3261, 0.2193, 0.3027, 0.2193, 0.3032, 0.1734, 0.3269, 0.1968, 0.2193, 0.1731, 0.1734, 0.1739, 0.1739, 0.1973, 0.2193, 0.25, 0.104, 0.25, 0.1036, 0.2575, 0.1226, 0.25, 0.1206, 0.4341, 0.3595, 0.3575, 0.4361, 0.3575, 0.4361, 0.4361, 0.3575, 0.0, 0.0, 0.0, 0.0, 0.0, 0.0, 0.0, 0.0, 0.0, 0.0, 0.0, 0.0, 0.0, 0.0, 0.0, 0.0, 0.0, 0.0, 0.0, 0.0, 0.0, 0.0, 0.0, 0.0, 0.0, 0.0, 0.0, 0.0, 0.0, 0.0, 0.0, 0.0, 0.0, 0.0, 0.0, 0.0, 0.0, 0.0, 0.0, 0.0, 0.0, 0.0, 0.0, 0.0, 0.0, 0.0, 0.0, 0.0, 0.0, 0.0, 0.0, 0.0, 0.0, 0.0, 0.0, 0.0, 0.0, 0.0, 0.0, 0.0, 0.0, 0.0, 0.0, 0.0, 0.0, 0.0, 0.0, 0.0, 0.0, 0.0, 0.0, 0.0, 0.0, 0.0, 0.0, 0.0, 0.0, 0.0, 0.0, 0.0, 0.0, 0.0, 0.0, 0.0, 0.0, 0.0, 0.0, 0.0, 0.0, 0.0, 0.0, 0.0, 0.0, 0.0, 0.0, 0.0, 0.0, 0.0, 0.0, 0.0, 0.0, 0.0, 0.0, 0.0, 0.0, 0.0, 0.0, 0.0, 0.0, 0.0, 0.0, 0.0, 0.0, 0.0, 0.0, 0.0, 0.0, 0.0, 0.0, 0.0, 0.0, 0.0, 0.0, 0.0, 0.0, 0.0, 0.0, 0.0, 0.0, 0.0, 0.0, 0.0, 0.0, 0.0, 0.0, 0.0, 0.0, 0.0, 0.0, 0.0, 0.0, 0.0, 0.0, 0.0, 0.0, 0.0, 0.0, 0.0, 0.0, 0.0, 0.0, 0.0, 0.0, 0.0, 0.0, 0.0, 0.0, 0.0, 0.0, 0.0, 0.0, 0.0, 0.0, 0.0, 0.0, 0.0, 0.0, 0.0, 0.0, 0.0, 0.0, 0.0, 0.0, 0.0, 0.0, 0.0, 0.0, 0.0, 0.0, 0.0, 0.0, 0.0, 0.0, 0.0, 0.0, 0.0, 0.0, 0.0, 0.0, 0.0, 0.0, 0.0, 0.243, 0.6667, 0.2361, 0.6667, 0.2354, 0.6597, 0.2425, 0.6531, 0.2425, 0.8469, 0.2354, 0.8401, 0.2361, 0.8333, 0.243, 0.8333, 0.2352, 0.75, 0.2356, 0.6633, 0.2361, 0.6669, 0.2361, 0.75, 0.257, 0.6667, 0.25, 0.6667, 0.25, 0.655, 0.2575, 0.6531, 0.2575, 0.8469, 0.25, 0.845, 0.25, 0.8333, 0.257, 0.8333, 0.2639, 0.75, 0.2639, 0.6669, 0.2644, 0.6634, 0.2648, 0.75, 0.25, 0.6667, 0.243, 0.6667, 0.2425, 0.6531, 0.25, 0.655, 0.25, 0.845, 0.2425, 0.8469, 0.243, 0.8333, 0.25, 0.8333, 0.2356, 0.8366, 0.2352, 0.75, 0.2361, 0.75, 0.2361, 0.8331, 0.2639, 0.6667, 0.257, 0.6667, 0.2575, 0.6531, 0.2646, 0.6599, 0.2646, 0.8403, 0.2575, 0.8469, 0.257, 0.8333, 0.2639, 0.8333, 0.2639, 0.8331, 0.2639, 0.75, 0.2648, 0.75, 0.2644, 0.8367, 0.25, 0.845, 0.25, 1.0, 0.2361, 1.0, 0.2354, 0.8401, 0.2425, 0.8469, 0.6424, 0.06367, 0.75, 0.03485, 0.75, 0.01, 0.63, 0.04215, 0.75, 0.03485, 0.8576, 0.06367, 0.87, 0.04215, 0.75, 0.01, 0.8576, 0.06367, 0.9363, 0.1424, 0.9578, 0.13, 0.87, 0.04215, 0.9363, 0.1424, 0.9652, 0.25, 0.99, 0.25, 0.9578, 0.13, 0.9652, 0.25, 0.9363, 0.3576, 0.9578, 0.37, 0.99, 0.25, 0.9363, 0.3576, 0.8576, 0.4363, 0.87, 0.4578, 0.9578, 0.37, 0.8576, 0.4363, 0.75, 0.4652, 0.75, 0.49, 0.87, 0.4578, 0.5637, 0.1424, 0.6424, 0.06367, 0.63, 0.04215, 0.5422, 0.13, 0.5637, 0.3576, 0.5554, 0.3268, 0.5314, 0.33, 0.5422, 0.37, 0.6424, 0.4363, 0.5637, 0.3576, 0.5422, 0.37, 0.63, 0.4578, 0.75, 0.4652, 0.6424, 0.4363, 0.63, 0.4578, 0.75, 0.49, 0.5554, 0.1732, 0.5637, 0.1424, 0.5422, 0.13, 0.5314, 0.17, 0.5554, 0.3268, 0.5554, 0.1732, 0.5314, 0.17, 0.5314, 0.33, 0.9363, 0.1424, 0.8576, 0.06367, 0.75, 0.03485, 0.6424, 0.06367, 0.5637, 0.1424, 0.5554, 0.1732, 0.5554, 0.3268, 0.5637, 0.3576, 0.6424, 0.4363, 0.75, 0.4652, 0.8576, 0.4363, 0.9363, 0.3576, 0.9652, 0.25, 0.9363, 0.3576, 0.9652, 0.25, 0.9652, 0.25, 0.9363, 0.3576, 0.5554, 0.1732, 0.5554, 0.3268, 0.5554, 0.3268, 0.5554, 0.1732, 0.8576, 0.4363, 0.9363, 0.3576, 0.9363, 0.3576, 0.8576, 0.4363, 0.75, 0.4652, 0.8576, 0.4363, 0.8576, 0.4363, 0.75, 0.4652, 0.6424, 0.06367, 0.5637, 0.1424, 0.5637, 0.1424, 0.6424, 0.06367, 0.75, 0.03485, 0.6424, 0.06367, 0.6424, 0.06367, 0.75, 0.03485, 0.5554, 0.3268, 0.5637, 0.3576, 0.5637, 0.3576, 0.5554, 0.3268, 0.8576, 0.06367, 0.75, 0.03485, 0.75, 0.03485, 0.8576, 0.06367, 0.5637, 0.3576, 0.6424, 0.4363, 0.6424, 0.4363, 0.5637, 0.3576, 0.9363, 0.1424, 0.8576, 0.06367, 0.8576, 0.06367, 0.9363, 0.1424, 0.6424, 0.4363, 0.75, 0.4652, 0.75, 0.4652, 0.6424, 0.4363, 0.9652, 0.25, 0.9363, 0.1424, 0.9363, 0.1424, 0.9652, 0.25])
me_cube.materials.append(mat_brass)
me_cube.materials.append(mat_inside)
me_cube.materials.append(mat_middle)
me_cube.materials.append(mat_redarrow)
me_cube.materials.append(mat_black)
me_cube.materials.append(mat_glass)
me_cube.use_remesh_preserve_volume = False
me_cube.use_remesh_preserve_attributes = False
me_cube.use_mirror_vertex_groups = False
me_cube.update()
me_cube_004 = bpy.data.meshes.new('Cube.004')
me_cube_004.from_pydata([(-0.03634, -0.02098, 0.006589), (-0.03634, -0.02098, -0.006589), (0.02098, -0.03634, -0.006589), (0.02098, -0.03634, 0.006589), (-0.02098, 0.03634, 0.006589), (-0.02098, 0.03634, -0.006589), (0.03634, 0.02098, -0.006589), (0.03634, 0.02098, 0.006589), (-0.02098, -0.03634, 0.006589), (-0.02098, -0.03634, -0.006589), (-2.893e-08, -0.04196, -0.006589), (-2.893e-08, -0.04196, 0.006589), (-0.03634, 0.02098, 0.006589), (-0.03634, 0.02098, -0.006589), (-0.04196, 7.222e-08, -0.006589), (-0.04196, 7.222e-08, 0.006589), (0.03634, -0.02098, 0.006589), (0.03634, -0.02098, -0.006589), (0.04196, 4.789e-08, -0.006589), (0.04196, 4.789e-08, 0.006589), (0.02098, 0.03634, 0.006589), (0.02098, 0.03634, -0.006589), (2.977e-08, 0.04196, -0.006589), (2.977e-08, 0.04196, 0.006589), (-4.657e-08, -0.08171, 0.006589), (-4.657e-08, -0.08171, -0.006589), (-9.716e-08, 0.08171, 0.006589), (-9.716e-08, 0.08171, -0.006589), (-0.85, -1.149e-07, -0.006589), (-0.85, -1.149e-07, 0.006589), (0.85, -6.154e-07, -0.006589), (0.85, -6.154e-07, 0.006589)], [], [(18, 6, 27, 30), (8, 0, 24), (21, 22, 27), (14, 1, 25, 28), (11, 8, 24), (1, 9, 25), (16, 3, 24), (9, 10, 25), (3, 11, 24), (2, 17, 25), (15, 12, 26, 29), (10, 2, 25), (27, 28, 29, 26), (30, 27, 26, 31), (28, 25, 24, 29), (0, 15, 29, 24), (23, 20, 26), (6, 21, 27), (7, 19, 31, 26), (17, 18, 30, 25), (20, 7, 26), (5, 13, 27), (19, 16, 24, 31), (22, 5, 27), (12, 4, 26), (13, 14, 28, 27), (4, 23, 26), (24, 25, 30, 31)])
me_cube_004.polygons.foreach_set('material_index', [3, 2, 3, 2, 2, 2, 3, 2, 3, 3, 2, 3, 2, 3, 2, 2, 3, 3, 3, 3, 3, 2, 3, 2, 2, 2, 2, 3])
_uv = me_cube_004.uv_layers.new(name='UVMap')
_uv.uv.foreach_set('vector', [0.2598, 0.25, 0.2585, 0.2549, 0.2585, 0.2549, 0.2598, 0.25, 0.2451, 0.2415, 0.2415, 0.2451, 0.2451, 0.2415, 0.2549, 0.2585, 0.25, 0.2598, 0.2549, 0.2585, 0.2402, 0.25, 0.2415, 0.2451, 0.2415, 0.2451, 0.2402, 0.25, 0.25, 0.2402, 0.2451, 0.2415, 0.25, 0.2402, 0.2415, 0.2451, 0.2451, 0.2415, 0.2415, 0.2451, 0.2585, 0.2451, 0.2549, 0.2415, 0.2585, 0.2451, 0.2451, 0.2415, 0.25, 0.2402, 0.2451, 0.2415, 0.2549, 0.2415, 0.25, 0.2402, 0.2549, 0.2415, 0.2549, 0.2415, 0.2585, 0.2451, 0.2549, 0.2415, 0.2402, 0.25, 0.2415, 0.2549, 0.2415, 0.2549, 0.2402, 0.25, 0.25, 0.2402, 0.2549, 0.2415, 0.25, 0.2402, 0.2415, 0.2549, 0.2402, 0.25, 0.2402, 0.25, 0.2415, 0.2549, 0.2598, 0.25, 0.2585, 0.2549, 0.2585, 0.2549, 0.2598, 0.25, 0.2402, 0.25, 0.2415, 0.2451, 0.2415, 0.2451, 0.2402, 0.25, 0.2415, 0.2451, 0.2402, 0.25, 0.2402, 0.25, 0.2415, 0.2451, 0.25, 0.2598, 0.2549, 0.2585, 0.25, 0.2598, 0.2585, 0.2549, 0.2549, 0.2585, 0.2585, 0.2549, 0.2585, 0.2549, 0.2598, 0.25, 0.2598, 0.25, 0.2585, 0.2549, 0.2585, 0.2451, 0.2598, 0.25, 0.2598, 0.25, 0.2585, 0.2451, 0.2549, 0.2585, 0.2585, 0.2549, 0.2549, 0.2585, 0.2451, 0.2585, 0.2415, 0.2549, 0.2451, 0.2585, 0.2598, 0.25, 0.2585, 0.2451, 0.2585, 0.2451, 0.2598, 0.25, 0.25, 0.2598, 0.2451, 0.2585, 0.25, 0.2598, 0.2415, 0.2549, 0.2451, 0.2585, 0.2415, 0.2549, 0.2415, 0.2549, 0.2402, 0.25, 0.2402, 0.25, 0.2415, 0.2549, 0.2451, 0.2585, 0.25, 0.2598, 0.2451, 0.2585, 0.2585, 0.2451, 0.2585, 0.2451, 0.2598, 0.25, 0.2598, 0.25])
me_cube_004.materials.append(mat_brass)
me_cube_004.materials.append(mat_inside)
me_cube_004.materials.append(mat_middle)
me_cube_004.materials.append(mat_redarrow)
me_cube_004.use_remesh_preserve_volume = False
me_cube_004.use_remesh_preserve_attributes = False
me_cube_004.use_mirror_vertex_groups = False
me_cube_004.update()
me_cube_005 = bpy.data.meshes.new('Cube.005')
me_cube_005.from_pydata([(0.02503, 0.0575, 0.0), (0.02368, 0.0575, 0.004905), (0.02005, 0.0575, 0.008431), (0.01518, 0.0575, 0.009624), (0.01042, 0.0575, 0.008231), (0.007015, 0.0575, 0.004705), (0.005788, 0.0575, 0.0), (0.007015, 0.0575, -0.004705), (0.01042, 0.0575, -0.008231), (0.01518, 0.0575, -0.009624), (0.02005, 0.0575, -0.008431), (0.02368, 0.0575, -0.004905), (-0.007077, 0.1773, 0.0), (-0.008239, 0.1766, 0.004905), (-0.01139, 0.1748, 0.008431), (-0.01561, 0.1724, 0.009624), (-0.01973, 0.17, 0.008231), (-0.02268, 0.1683, 0.004705), (-0.02374, 0.1677, 0.0), (-0.02268, 0.1683, -0.004705), (-0.01973, 0.17, -0.008231), (-0.01561, 0.1724, -0.009624), (-0.01139, 0.1748, -0.008431), (-0.008239, 0.1766, -0.004905), (-0.09478, 0.265, 0.0), (-0.09545, 0.2639, 0.004905), (-0.09727, 0.2607, 0.008431), (-0.09971, 0.2565, 0.009624), (-0.1021, 0.2524, 0.008231), (-0.1038, 0.2494, 0.004705), (-0.1044, 0.2484, 0.0), (-0.1038, 0.2494, -0.004705), (-0.1021, 0.2524, -0.008231), (-0.09971, 0.2565, -0.009624), (-0.09727, 0.2607, -0.008431), (-0.09545, 0.2639, -0.004905), (-0.2146, 0.2971, 0.0), (-0.2146, 0.2958, 0.004905), (-0.2146, 0.2921, 0.008431), (-0.2146, 0.2873, 0.009624), (-0.2146, 0.2825, 0.008231), (-0.2146, 0.2791, 0.004705), (-0.2146, 0.2779, 0.0), (-0.2146, 0.2791, -0.004705), (-0.2146, 0.2825, -0.008231), (-0.2146, 0.2873, -0.009624), (-0.2146, 0.2921, -0.008431), (-0.2146, 0.2958, -0.004905), (-0.3344, 0.265, 0.0), (-0.3337, 0.2639, 0.004905), (-0.3319, 0.2607, 0.008431), (-0.3295, 0.2565, 0.009624), (-0.3271, 0.2524, 0.008231), (-0.3254, 0.2494, 0.004705), (-0.3248, 0.2484, 0.0), (-0.3254, 0.2494, -0.004705), (-0.3271, 0.2524, -0.008231), (-0.3295, 0.2565, -0.009624), (-0.3319, 0.2607, -0.008431), (-0.3337, 0.2639, -0.004905), (-0.4221, 0.1773, 0.0), (-0.4209, 0.1766, 0.004905), (-0.4178, 0.1748, 0.008431), (-0.4136, 0.1724, 0.009624), (-0.4095, 0.17, 0.008231), (-0.4065, 0.1683, 0.004705), (-0.4054, 0.1677, 0.0), (-0.4065, 0.1683, -0.004705), (-0.4095, 0.17, -0.008231), (-0.4136, 0.1724, -0.009624), (-0.4178, 0.1748, -0.008431), (-0.4209, 0.1766, -0.004905), (-0.4542, 0.0575, 0.0), (-0.4529, 0.0575, 0.004905), (-0.4492, 0.0575, 0.008431), (-0.4444, 0.0575, 0.009624), (-0.4396, 0.0575, 0.008231), (-0.4362, 0.0575, 0.004705), (-0.435, 0.0575, 0.0), (-0.4362, 0.0575, -0.004705), (-0.4396, 0.0575, -0.008231), (-0.4444, 0.0575, -0.009624), (-0.4492, 0.0575, -0.008431), (-0.4529, 0.0575, -0.004905), (-0.4221, -0.06231, 0.0), (-0.4209, -0.06164, 0.004905), (-0.4178, -0.05982, 0.008431), (-0.4136, -0.05738, 0.009624), (-0.4095, -0.055, 0.008231), (-0.4065, -0.0533, 0.004705), (-0.4054, -0.05269, 0.0), (-0.4065, -0.0533, -0.004705), (-0.4095, -0.055, -0.008231), (-0.4136, -0.05738, -0.009624), (-0.4178, -0.05982, -0.008431), (-0.4209, -0.06164, -0.004905), (-0.3344, -0.15, 0.0), (-0.3337, -0.1489, 0.004905), (-0.3319, -0.1457, 0.008431), (-0.3295, -0.1415, 0.009624), (-0.3271, -0.1374, 0.008231), (-0.3254, -0.1344, 0.004705), (-0.3248, -0.1334, 0.0), (-0.3254, -0.1344, -0.004705), (-0.3271, -0.1374, -0.008231), (-0.3295, -0.1415, -0.009624), (-0.3319, -0.1457, -0.008431), (-0.3337, -0.1489, -0.004905), (-0.2146, -0.1821, 0.0), (-0.2146, -0.1808, 0.004905), (-0.2146, -0.1771, 0.008431), (-0.2146, -0.1723, 0.009624), (-0.2146, -0.1675, 0.008231), (-0.2146, -0.1641, 0.004705), (-0.2146, -0.1629, 0.0), (-0.2146, -0.1641, -0.004705), (-0.2146, -0.1675, -0.008231), (-0.2146, -0.1723, -0.009624), (-0.2146, -0.1771, -0.008431), (-0.2146, -0.1808, -0.004905), (-0.09478, -0.15, 0.0), (-0.09545, -0.1489, 0.004905), (-0.09727, -0.1457, 0.008431), (-0.09971, -0.1415, 0.009624), (-0.1021, -0.1374, 0.008231), (-0.1038, -0.1344, 0.004705), (-0.1044, -0.1334, 0.0), (-0.1038, -0.1344, -0.004705), (-0.1021, -0.1374, -0.008231), (-0.09971, -0.1415, -0.009624), (-0.09727, -0.1457, -0.008431), (-0.09545, -0.1489, -0.004905), (-0.007077, -0.06231, 0.0), (-0.008239, -0.06164, 0.004905), (-0.01139, -0.05982, 0.008431), (-0.01561, -0.05738, 0.009624), (-0.01973, -0.055, 0.008231), (-0.02268, -0.0533, 0.004705), (-0.02374, -0.05269, 0.0), (-0.02268, -0.0533, -0.004705), (-0.01973, -0.055, -0.008231), (-0.01561, -0.05738, -0.009624), (-0.01139, -0.05982, -0.008431), (-0.008239, -0.06164, -0.004905)], [], [(0, 12, 13, 1), (1, 13, 14, 2), (2, 14, 15, 3), (3, 15, 16, 4), (4, 16, 17, 5), (5, 17, 18, 6), (6, 18, 19, 7), (7, 19, 20, 8), (8, 20, 21, 9), (9, 21, 22, 10), (10, 22, 23, 11), (11, 23, 12, 0), (12, 24, 25, 13), (13, 25, 26, 14), (14, 26, 27, 15), (15, 27, 28, 16), (16, 28, 29, 17), (17, 29, 30, 18), (18, 30, 31, 19), (19, 31, 32, 20), (20, 32, 33, 21), (21, 33, 34, 22), (22, 34, 35, 23), (23, 35, 24, 12), (24, 36, 37, 25), (25, 37, 38, 26), (26, 38, 39, 27), (27, 39, 40, 28), (28, 40, 41, 29), (29, 41, 42, 30), (30, 42, 43, 31), (31, 43, 44, 32), (32, 44, 45, 33), (33, 45, 46, 34), (34, 46, 47, 35), (35, 47, 36, 24), (36, 48, 49, 37), (37, 49, 50, 38), (38, 50, 51, 39), (39, 51, 52, 40), (40, 52, 53, 41), (41, 53, 54, 42), (42, 54, 55, 43), (43, 55, 56, 44), (44, 56, 57, 45), (45, 57, 58, 46), (46, 58, 59, 47), (47, 59, 48, 36), (48, 60, 61, 49), (49, 61, 62, 50), (50, 62, 63, 51), (51, 63, 64, 52), (52, 64, 65, 53), (53, 65, 66, 54), (54, 66, 67, 55), (55, 67, 68, 56), (56, 68, 69, 57), (57, 69, 70, 58), (58, 70, 71, 59), (59, 71, 60, 48), (60, 72, 73, 61), (61, 73, 74, 62), (62, 74, 75, 63), (63, 75, 76, 64), (64, 76, 77, 65), (65, 77, 78, 66), (66, 78, 79, 67), (67, 79, 80, 68), (68, 80, 81, 69), (69, 81, 82, 70), (70, 82, 83, 71), (71, 83, 72, 60), (72, 84, 85, 73), (73, 85, 86, 74), (74, 86, 87, 75), (75, 87, 88, 76), (76, 88, 89, 77), (77, 89, 90, 78), (78, 90, 91, 79), (79, 91, 92, 80), (80, 92, 93, 81), (81, 93, 94, 82), (82, 94, 95, 83), (83, 95, 84, 72), (84, 96, 97, 85), (85, 97, 98, 86), (86, 98, 99, 87), (87, 99, 100, 88), (88, 100, 101, 89), (89, 101, 102, 90), (90, 102, 103, 91), (91, 103, 104, 92), (92, 104, 105, 93), (93, 105, 106, 94), (94, 106, 107, 95), (95, 107, 96, 84), (96, 108, 109, 97), (97, 109, 110, 98), (98, 110, 111, 99), (99, 111, 112, 100), (100, 112, 113, 101), (101, 113, 114, 102), (102, 114, 115, 103), (103, 115, 116, 104), (104, 116, 117, 105), (105, 117, 118, 106), (106, 118, 119, 107), (107, 119, 108, 96), (108, 120, 121, 109), (109, 121, 122, 110), (110, 122, 123, 111), (111, 123, 124, 112), (112, 124, 125, 113), (113, 125, 126, 114), (114, 126, 127, 115), (115, 127, 128, 116), (116, 128, 129, 117), (117, 129, 130, 118), (118, 130, 131, 119), (119, 131, 120, 108), (120, 132, 133, 121), (121, 133, 134, 122), (122, 134, 135, 123), (123, 135, 136, 124), (124, 136, 137, 125), (125, 137, 138, 126), (126, 138, 139, 127), (127, 139, 140, 128), (128, 140, 141, 129), (129, 141, 142, 130), (130, 142, 143, 131), (131, 143, 132, 120), (132, 0, 1, 133), (133, 1, 2, 134), (134, 2, 3, 135), (135, 3, 4, 136), (136, 4, 5, 137), (137, 5, 6, 138), (138, 6, 7, 139), (139, 7, 8, 140), (140, 8, 9, 141), (141, 9, 10, 142), (142, 10, 11, 143), (143, 11, 0, 132)])
_uv = me_cube_005.uv_layers.new(name='UVMap')
_uv.uv.foreach_set('vector', [0.5, 0.5, 0.5833, 0.5, 0.5833, 0.5833, 0.5, 0.5833, 0.5, 0.5833, 0.5833, 0.5833, 0.5833, 0.6667, 0.5, 0.6667, 0.5, 0.6667, 0.5833, 0.6667, 0.5833, 0.75, 0.5, 0.75, 0.5, 0.75, 0.5833, 0.75, 0.5833, 0.8333, 0.5, 0.8333, 0.5, 0.8333, 0.5833, 0.8333, 0.5833, 0.9167, 0.5, 0.9167, 0.5, 0.9167, 0.5833, 0.9167, 0.5833, 1.0, 0.5, 1.0, 0.5, 2.22e-16, 0.5833, 2.22e-16, 0.5833, 0.08333, 0.5, 0.08333, 0.5, 0.08333, 0.5833, 0.08333, 0.5833, 0.1667, 0.5, 0.1667, 0.5, 0.1667, 0.5833, 0.1667, 0.5833, 0.25, 0.5, 0.25, 0.5, 0.25, 0.5833, 0.25, 0.5833, 0.3333, 0.5, 0.3333, 0.5, 0.3333, 0.5833, 0.3333, 0.5833, 0.4167, 0.5, 0.4167, 0.5, 0.4167, 0.5833, 0.4167, 0.5833, 0.5, 0.5, 0.5, 0.5833, 0.5, 0.6667, 0.5, 0.6667, 0.5833, 0.5833, 0.5833, 0.5833, 0.5833, 0.6667, 0.5833, 0.6667, 0.6667, 0.5833, 0.6667, 0.5833, 0.6667, 0.6667, 0.6667, 0.6667, 0.75, 0.5833, 0.75, 0.5833, 0.75, 0.6667, 0.75, 0.6667, 0.8333, 0.5833, 0.8333, 0.5833, 0.8333, 0.6667, 0.8333, 0.6667, 0.9167, 0.5833, 0.9167, 0.5833, 0.9167, 0.6667, 0.9167, 0.6667, 1.0, 0.5833, 1.0, 0.5833, 2.22e-16, 0.6667, 2.22e-16, 0.6667, 0.08333, 0.5833, 0.08333, 0.5833, 0.08333, 0.6667, 0.08333, 0.6667, 0.1667, 0.5833, 0.1667, 0.5833, 0.1667, 0.6667, 0.1667, 0.6667, 0.25, 0.5833, 0.25, 0.5833, 0.25, 0.6667, 0.25, 0.6667, 0.3333, 0.5833, 0.3333, 0.5833, 0.3333, 0.6667, 0.3333, 0.6667, 0.4167, 0.5833, 0.4167, 0.5833, 0.4167, 0.6667, 0.4167, 0.6667, 0.5, 0.5833, 0.5, 0.6667, 0.5, 0.75, 0.5, 0.75, 0.5833, 0.6667, 0.5833, 0.6667, 0.5833, 0.75, 0.5833, 0.75, 0.6667, 0.6667, 0.6667, 0.6667, 0.6667, 0.75, 0.6667, 0.75, 0.75, 0.6667, 0.75, 0.6667, 0.75, 0.75, 0.75, 0.75, 0.8333, 0.6667, 0.8333, 0.6667, 0.8333, 0.75, 0.8333, 0.75, 0.9167, 0.6667, 0.9167, 0.6667, 0.9167, 0.75, 0.9167, 0.75, 1.0, 0.6667, 1.0, 0.6667, 2.22e-16, 0.75, 2.22e-16, 0.75, 0.08333, 0.6667, 0.08333, 0.6667, 0.08333, 0.75, 0.08333, 0.75, 0.1667, 0.6667, 0.1667, 0.6667, 0.1667, 0.75, 0.1667, 0.75, 0.25, 0.6667, 0.25, 0.6667, 0.25, 0.75, 0.25, 0.75, 0.3333, 0.6667, 0.3333, 0.6667, 0.3333, 0.75, 0.3333, 0.75, 0.4167, 0.6667, 0.4167, 0.6667, 0.4167, 0.75, 0.4167, 0.75, 0.5, 0.6667, 0.5, 0.75, 0.5, 0.8333, 0.5, 0.8333, 0.5833, 0.75, 0.5833, 0.75, 0.5833, 0.8333, 0.5833, 0.8333, 0.6667, 0.75, 0.6667, 0.75, 0.6667, 0.8333, 0.6667, 0.8333, 0.75, 0.75, 0.75, 0.75, 0.75, 0.8333, 0.75, 0.8333, 0.8333, 0.75, 0.8333, 0.75, 0.8333, 0.8333, 0.8333, 0.8333, 0.9167, 0.75, 0.9167, 0.75, 0.9167, 0.8333, 0.9167, 0.8333, 1.0, 0.75, 1.0, 0.75, 2.22e-16, 0.8333, 2.22e-16, 0.8333, 0.08333, 0.75, 0.08333, 0.75, 0.08333, 0.8333, 0.08333, 0.8333, 0.1667, 0.75, 0.1667, 0.75, 0.1667, 0.8333, 0.1667, 0.8333, 0.25, 0.75, 0.25, 0.75, 0.25, 0.8333, 0.25, 0.8333, 0.3333, 0.75, 0.3333, 0.75, 0.3333, 0.8333, 0.3333, 0.8333, 0.4167, 0.75, 0.4167, 0.75, 0.4167, 0.8333, 0.4167, 0.8333, 0.5, 0.75, 0.5, 0.8333, 0.5, 0.9167, 0.5, 0.9167, 0.5833, 0.8333, 0.5833, 0.8333, 0.5833, 0.9167, 0.5833, 0.9167, 0.6667, 0.8333, 0.6667, 0.8333, 0.6667, 0.9167, 0.6667, 0.9167, 0.75, 0.8333, 0.75, 0.8333, 0.75, 0.9167, 0.75, 0.9167, 0.8333, 0.8333, 0.8333, 0.8333, 0.8333, 0.9167, 0.8333, 0.9167, 0.9167, 0.8333, 0.9167, 0.8333, 0.9167, 0.9167, 0.9167, 0.9167, 1.0, 0.8333, 1.0, 0.8333, 2.22e-16, 0.9167, 2.22e-16, 0.9167, 0.08333, 0.8333, 0.08333, 0.8333, 0.08333, 0.9167, 0.08333, 0.9167, 0.1667, 0.8333, 0.1667, 0.8333, 0.1667, 0.9167, 0.1667, 0.9167, 0.25, 0.8333, 0.25, 0.8333, 0.25, 0.9167, 0.25, 0.9167, 0.3333, 0.8333, 0.3333, 0.8333, 0.3333, 0.9167, 0.3333, 0.9167, 0.4167, 0.8333, 0.4167, 0.8333, 0.4167, 0.9167, 0.4167, 0.9167, 0.5, 0.8333, 0.5, 0.9167, 0.5, 1.0, 0.5, 1.0, 0.5833, 0.9167, 0.5833, 0.9167, 0.5833, 1.0, 0.5833, 1.0, 0.6667, 0.9167, 0.6667, 0.9167, 0.6667, 1.0, 0.6667, 1.0, 0.75, 0.9167, 0.75, 0.9167, 0.75, 1.0, 0.75, 1.0, 0.8333, 0.9167, 0.8333, 0.9167, 0.8333, 1.0, 0.8333, 1.0, 0.9167, 0.9167, 0.9167, 0.9167, 0.9167, 1.0, 0.9167, 1.0, 1.0, 0.9167, 1.0, 0.9167, 2.22e-16, 1.0, 2.22e-16, 1.0, 0.08333, 0.9167, 0.08333, 0.9167, 0.08333, 1.0, 0.08333, 1.0, 0.1667, 0.9167, 0.1667, 0.9167, 0.1667, 1.0, 0.1667, 1.0, 0.25, 0.9167, 0.25, 0.9167, 0.25, 1.0, 0.25, 1.0, 0.3333, 0.9167, 0.3333, 0.9167, 0.3333, 1.0, 0.3333, 1.0, 0.4167, 0.9167, 0.4167, 0.9167, 0.4167, 1.0, 0.4167, 1.0, 0.5, 0.9167, 0.5, 2.22e-16, 0.5, 0.08333, 0.5, 0.08333, 0.5833, 2.22e-16, 0.5833, 2.22e-16, 0.5833, 0.08333, 0.5833, 0.08333, 0.6667, 2.22e-16, 0.6667, 2.22e-16, 0.6667, 0.08333, 0.6667, 0.08333, 0.75, 2.22e-16, 0.75, 2.22e-16, 0.75, 0.08333, 0.75, 0.08333, 0.8333, 2.22e-16, 0.8333, 2.22e-16, 0.8333, 0.08333, 0.8333, 0.08333, 0.9167, 2.22e-16, 0.9167, 2.22e-16, 0.9167, 0.08333, 0.9167, 0.08333, 1.0, 2.22e-16, 1.0, 2.22e-16, 2.22e-16, 0.08333, 2.22e-16, 0.08333, 0.08333, 2.22e-16, 0.08333, 2.22e-16, 0.08333, 0.08333, 0.08333, 0.08333, 0.1667, 2.22e-16, 0.1667, 2.22e-16, 0.1667, 0.08333, 0.1667, 0.08333, 0.25, 2.22e-16, 0.25, 2.22e-16, 0.25, 0.08333, 0.25, 0.08333, 0.3333, 2.22e-16, 0.3333, 2.22e-16, 0.3333, 0.08333, 0.3333, 0.08333, 0.4167, 2.22e-16, 0.4167, 2.22e-16, 0.4167, 0.08333, 0.4167, 0.08333, 0.5, 2.22e-16, 0.5, 0.08333, 0.5, 0.1667, 0.5, 0.1667, 0.5833, 0.08333, 0.5833, 0.08333, 0.5833, 0.1667, 0.5833, 0.1667, 0.6667, 0.08333, 0.6667, 0.08333, 0.6667, 0.1667, 0.6667, 0.1667, 0.75, 0.08333, 0.75, 0.08333, 0.75, 0.1667, 0.75, 0.1667, 0.8333, 0.08333, 0.8333, 0.08333, 0.8333, 0.1667, 0.8333, 0.1667, 0.9167, 0.08333, 0.9167, 0.08333, 0.9167, 0.1667, 0.9167, 0.1667, 1.0, 0.08333, 1.0, 0.08333, 2.22e-16, 0.1667, 2.22e-16, 0.1667, 0.08333, 0.08333, 0.08333, 0.08333, 0.08333, 0.1667, 0.08333, 0.1667, 0.1667, 0.08333, 0.1667, 0.08333, 0.1667, 0.1667, 0.1667, 0.1667, 0.25, 0.08333, 0.25, 0.08333, 0.25, 0.1667, 0.25, 0.1667, 0.3333, 0.08333, 0.3333, 0.08333, 0.3333, 0.1667, 0.3333, 0.1667, 0.4167, 0.08333, 0.4167, 0.08333, 0.4167, 0.1667, 0.4167, 0.1667, 0.5, 0.08333, 0.5, 0.1667, 0.5, 0.25, 0.5, 0.25, 0.5833, 0.1667, 0.5833, 0.1667, 0.5833, 0.25, 0.5833, 0.25, 0.6667, 0.1667, 0.6667, 0.1667, 0.6667, 0.25, 0.6667, 0.25, 0.75, 0.1667, 0.75, 0.1667, 0.75, 0.25, 0.75, 0.25, 0.8333, 0.1667, 0.8333, 0.1667, 0.8333, 0.25, 0.8333, 0.25, 0.9167, 0.1667, 0.9167, 0.1667, 0.9167, 0.25, 0.9167, 0.25, 1.0, 0.1667, 1.0, 0.1667, 2.22e-16, 0.25, 2.22e-16, 0.25, 0.08333, 0.1667, 0.08333, 0.1667, 0.08333, 0.25, 0.08333, 0.25, 0.1667, 0.1667, 0.1667, 0.1667, 0.1667, 0.25, 0.1667, 0.25, 0.25, 0.1667, 0.25, 0.1667, 0.25, 0.25, 0.25, 0.25, 0.3333, 0.1667, 0.3333, 0.1667, 0.3333, 0.25, 0.3333, 0.25, 0.4167, 0.1667, 0.4167, 0.1667, 0.4167, 0.25, 0.4167, 0.25, 0.5, 0.1667, 0.5, 0.25, 0.5, 0.3333, 0.5, 0.3333, 0.5833, 0.25, 0.5833, 0.25, 0.5833, 0.3333, 0.5833, 0.3333, 0.6667, 0.25, 0.6667, 0.25, 0.6667, 0.3333, 0.6667, 0.3333, 0.75, 0.25, 0.75, 0.25, 0.75, 0.3333, 0.75, 0.3333, 0.8333, 0.25, 0.8333, 0.25, 0.8333, 0.3333, 0.8333, 0.3333, 0.9167, 0.25, 0.9167, 0.25, 0.9167, 0.3333, 0.9167, 0.3333, 1.0, 0.25, 1.0, 0.25, 2.22e-16, 0.3333, 2.22e-16, 0.3333, 0.08333, 0.25, 0.08333, 0.25, 0.08333, 0.3333, 0.08333, 0.3333, 0.1667, 0.25, 0.1667, 0.25, 0.1667, 0.3333, 0.1667, 0.3333, 0.25, 0.25, 0.25, 0.25, 0.25, 0.3333, 0.25, 0.3333, 0.3333, 0.25, 0.3333, 0.25, 0.3333, 0.3333, 0.3333, 0.3333, 0.4167, 0.25, 0.4167, 0.25, 0.4167, 0.3333, 0.4167, 0.3333, 0.5, 0.25, 0.5, 0.3333, 0.5, 0.4167, 0.5, 0.4167, 0.5833, 0.3333, 0.5833, 0.3333, 0.5833, 0.4167, 0.5833, 0.4167, 0.6667, 0.3333, 0.6667, 0.3333, 0.6667, 0.4167, 0.6667, 0.4167, 0.75, 0.3333, 0.75, 0.3333, 0.75, 0.4167, 0.75, 0.4167, 0.8333, 0.3333, 0.8333, 0.3333, 0.8333, 0.4167, 0.8333, 0.4167, 0.9167, 0.3333, 0.9167, 0.3333, 0.9167, 0.4167, 0.9167, 0.4167, 1.0, 0.3333, 1.0, 0.3333, 2.22e-16, 0.4167, 2.22e-16, 0.4167, 0.08333, 0.3333, 0.08333, 0.3333, 0.08333, 0.4167, 0.08333, 0.4167, 0.1667, 0.3333, 0.1667, 0.3333, 0.1667, 0.4167, 0.1667, 0.4167, 0.25, 0.3333, 0.25, 0.3333, 0.25, 0.4167, 0.25, 0.4167, 0.3333, 0.3333, 0.3333, 0.3333, 0.3333, 0.4167, 0.3333, 0.4167, 0.4167, 0.3333, 0.4167, 0.3333, 0.4167, 0.4167, 0.4167, 0.4167, 0.5, 0.3333, 0.5, 0.4167, 0.5, 0.5, 0.5, 0.5, 0.5833, 0.4167, 0.5833, 0.4167, 0.5833, 0.5, 0.5833, 0.5, 0.6667, 0.4167, 0.6667, 0.4167, 0.6667, 0.5, 0.6667, 0.5, 0.75, 0.4167, 0.75, 0.4167, 0.75, 0.5, 0.75, 0.5, 0.8333, 0.4167, 0.8333, 0.4167, 0.8333, 0.5, 0.8333, 0.5, 0.9167, 0.4167, 0.9167, 0.4167, 0.9167, 0.5, 0.9167, 0.5, 1.0, 0.4167, 1.0, 0.4167, 2.22e-16, 0.5, 2.22e-16, 0.5, 0.08333, 0.4167, 0.08333, 0.4167, 0.08333, 0.5, 0.08333, 0.5, 0.1667, 0.4167, 0.1667, 0.4167, 0.1667, 0.5, 0.1667, 0.5, 0.25, 0.4167, 0.25, 0.4167, 0.25, 0.5, 0.25, 0.5, 0.3333, 0.4167, 0.3333, 0.4167, 0.3333, 0.5, 0.3333, 0.5, 0.4167, 0.4167, 0.4167, 0.4167, 0.4167, 0.5, 0.4167, 0.5, 0.5, 0.4167, 0.5])
me_cube_005.materials.append(mat_brass)
me_cube_005.materials.append(mat_inside)
me_cube_005.materials.append(mat_middle)
me_cube_005.materials.append(mat_redarrow)
me_cube_005.materials.append(mat_black)
me_cube_005.materials.append(mat_glass)
me_cube_005.use_remesh_preserve_volume = False
me_cube_005.use_remesh_preserve_attributes = False
me_cube_005.use_mirror_vertex_groups = False
me_cube_005.update()

# ---- objects
ob_light = bpy.data.objects.new('Light', light_light)
ob_camera = bpy.data.objects.new('Camera', cam_camera)
ob_compassbody = bpy.data.objects.new('CompassBody', me_cube)
ob_compassneedle = bpy.data.objects.new('CompassNeedle', me_cube_004)
ob_compassring = bpy.data.objects.new('CompassRing', me_cube_005)

# ---- transforms, parenting, visibility, modifiers, constraints
ob_light.location = (4.076, 1.005, 5.904)
ob_light.rotation_euler = (0.6503, 0.05522, 1.866)
ob_light.lock_rotations_4d = False
ob_light.empty_display_type = 'ARROWS'
ob_light.color = (0.0, 0.0, 0.0, 0.0)
ob_light.lineart.crease_threshold = 0.0
ob_camera.location = (7.359, -6.926, 4.958)
ob_camera.rotation_euler = (1.109, 0.0, 0.8149)
ob_camera.lock_rotations_4d = False
ob_camera.empty_display_type = 'ARROWS'
ob_camera.color = (0.0, 0.0, 0.0, 0.0)
ob_camera.display_type = 'WIRE'
ob_camera.lineart.crease_threshold = 0.0
ob_compassbody.location = (-0.1263, -4.519e-09, 0.0545)
ob_compassbody.scale = (0.6519, 0.6519, 0.6519)
ob_compassbody.lock_rotations_4d = False
ob_compassbody.empty_display_type = 'ARROWS'
ob_compassbody.lineart.crease_threshold = 0.0
_m = ob_compassbody.modifiers.new('Auto Smooth', 'NODES')
_m.node_group = ng_auto_smooth
_gi = [s.identifier for s in ng_auto_smooth.interface.items_tree if s.item_type == 'SOCKET' and s.in_out == 'INPUT']
_m[_gi[1]] = 0.5236  # Angle
ob_compassneedle.location = (-0.1263, -3.436e-08, 0.263)
ob_compassneedle.rotation_euler = (0.0, -0.0, -2.065)
ob_compassneedle.scale = (0.6519, 0.6519, 0.6519)
ob_compassneedle.lock_rotations_4d = False
ob_compassneedle.empty_display_type = 'ARROWS'
ob_compassneedle.lineart.crease_threshold = 0.0
ob_compassring.location = (-0.8363, -6.558e-11, 0.1523)
ob_compassring.rotation_euler = (0.0, -0.0, 0.2619)
ob_compassring.scale = (1.098, 1.098, 1.098)
ob_compassring.lock_rotations_4d = False
ob_compassring.empty_display_type = 'ARROWS'
ob_compassring.lineart.crease_threshold = 0.0
_m = ob_compassring.modifiers.new('Auto Smooth', 'NODES')
_m.node_group = ng_auto_smooth
_gi = [s.identifier for s in ng_auto_smooth.interface.items_tree if s.item_type == 'SOCKET' and s.in_out == 'INPUT']
_m[_gi[1]] = 0.5236  # Angle

# ---- collection membership
col_collection.objects.link(ob_light)
col_collection.objects.link(ob_camera)
col_compass.objects.link(ob_compassbody)
col_compass.objects.link(ob_compassneedle)
col_compass.objects.link(ob_compassring)

# ---- scene / render settings (as saved in the file)
scene.camera = ob_camera
scene.frame_start = 1; scene.frame_end = 250; scene.frame_set(2)
scene.render.engine = 'BLENDER_EEVEE_NEXT'
scene.cycles.sampling_pattern = 'TABULATED_SOBOL'
scene.cycles.use_light_tree = False
scene.view_settings.view_transform = 'Filmic'
bpy.context.view_layer.update()

